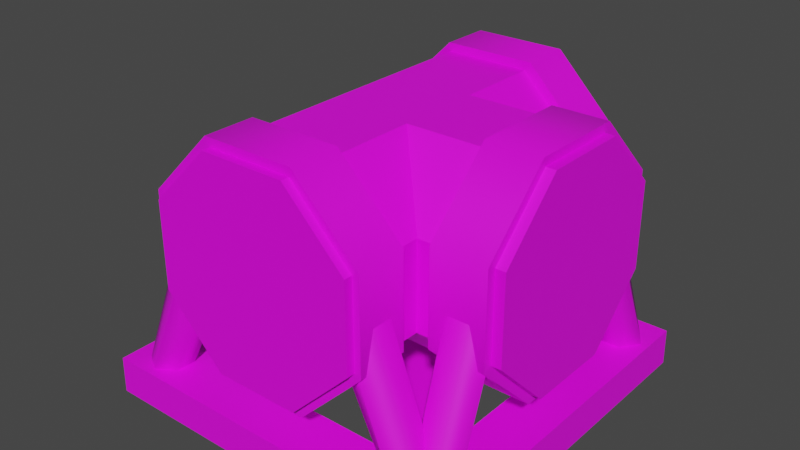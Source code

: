 # Source: PipeTIntersection.IronTeeth.Model.blend  (saved by Blender 3.6.13; exported with 4.5.12 LTS)
import bpy
from mathutils import Matrix  # noqa: F401  (used for matrix-valued properties, if any)

bpy.ops.wm.read_factory_settings(use_empty=True)
scene = bpy.context.scene
scene.name = 'Scene'

# ---- collections
col_pipetintersection_ironteeth = bpy.data.collections.new('PipeTIntersection.IronTeeth'); scene.collection.children.link(col_pipetintersection_ironteeth)

# ---- images (referenced by path relative to the original .blend; pixels are not part of the script)
import os
ASSET_DIR = os.environ.get("B2B_ASSET_DIR", "")  # directory of the original .blend (textures are referenced by path, not embedded)
HERE = os.path.dirname(os.path.abspath(__file__))  # packed textures are extracted next to this script under _unpacked/

def load_image(name, relpath, width, height, colorspace="sRGB"):
    """Load a texture the original file referenced (path relative to the .blend, or extracted next to this script)."""
    p = next((c for c in (os.path.join(HERE, relpath), os.path.join(ASSET_DIR, relpath)) if relpath and os.path.exists(c)), "")
    if p:
        img = bpy.data.images.load(p, check_existing=True)
        img.name = name
    else:  # same state as the original file: an image datablock whose file is absent (Cycles renders it pink)
        img = bpy.data.images.new(name, width, height)
        img.source = "FILE"
        img.filepath = "//" + (relpath or name)
    img.colorspace_settings.name = colorspace
    return img
img_basewood_1k_d_brown_png_001 = load_image('BaseWood_1K_D_Brown.png.001', 'BaseWood_1K_D_Brown.png', 1024, 1024, 'sRGB')
img_basemetal_d2_png_002 = load_image('BaseMetal_D2.png.002', 'BaseMetal_D2.png', 1024, 1024, 'sRGB')
img_basemetal_d2_png_004 = load_image('BaseMetal_D2.png.004', 'BaseMetal_D2.png', 1024, 1024, 'Non-Color')
img_windowsatlas_2_d_png = load_image('WindowsAtlas_2_D.png', 'WindowsAtlas_2_D.png', 1024, 1024, 'sRGB')
img_windowsatlas_2_d_png_002 = load_image('WindowsAtlas_2_D.png.002', 'WindowsAtlas_2_D.png', 1024, 1024, 'Non-Color')

# ---- materials (node trees are filled in below, after node groups)
mat_basewood_darkbrown_ironteeth = bpy.data.materials.new('BaseWood_DarkBrown.IronTeeth')
mat_basewood_darkbrown_ironteeth.use_transparent_shadow = False
mat_basewood_darkbrown_ironteeth.diffuse_color = (0.3686, 0.1647, 0.0, 1.0)
mat_basewood_darkbrown_ironteeth.roughness = 0.5528
mat_basemetal_ironteeth = bpy.data.materials.new('BaseMetal.IronTeeth')
mat_basemetal_ironteeth.surface_render_method = 'BLENDED'
mat_basemetal_ironteeth.blend_method = 'BLEND'
mat_basemetal_ironteeth.use_transparency_overlap = False
mat_basemetal_ironteeth.show_transparent_back = False
mat_basemetal_ironteeth.use_transparent_shadow = False
mat_basemetal_ironteeth.roughness = 0.5
mat_windowsatlas_ironteeth = bpy.data.materials.new('WindowsAtlas.IronTeeth')
mat_windowsatlas_ironteeth.surface_render_method = 'BLENDED'
mat_windowsatlas_ironteeth.blend_method = 'BLEND'
mat_windowsatlas_ironteeth.use_transparency_overlap = False
mat_windowsatlas_ironteeth.show_transparent_back = False
mat_windowsatlas_ironteeth.use_transparent_shadow = False
mat_windowsatlas_ironteeth.roughness = 0.5

# ---- material node trees
mat_basewood_darkbrown_ironteeth.use_nodes = True; mat_basewood_darkbrown_ironteeth.node_tree.nodes.clear()
_N = mat_basewood_darkbrown_ironteeth.node_tree.nodes; _L = mat_basewood_darkbrown_ironteeth.node_tree.links
n0 = _N.new('ShaderNodeBsdfPrincipled'); n0.name = 'Principled BSDF'; n0.location = (10, 300)
n0.distribution = 'GGX'
n0.subsurface_method = 'RANDOM_WALK_SKIN'
n0.inputs[2].default_value = 0.5528
n0.inputs[3].default_value = 1.45
n0.inputs[27].default_value = (0.0, 0.0, 0.0, 1.0)
n0.inputs[28].default_value = 1.0
n1 = _N.new('ShaderNodeOutputMaterial'); n1.name = 'Material Output'; n1.location = (300, 300)
n2 = _N.new('ShaderNodeNormalMap'); n2.name = 'Normal Map'; n2.location = (-300, -300)
n2.label = 'Normal/Map'
n3 = _N.new('ShaderNodeTexImage'); n3.name = 'Image Texture'; n3.location = (-280, 280)
n3.image = img_basewood_1k_d_brown_png_001
_L.new(n0.outputs[0], n1.inputs[0])
_L.new(n2.outputs[0], n0.inputs[5])
_L.new(n3.outputs[0], n0.inputs[0])
n1.is_active_output = True
mat_basemetal_ironteeth.use_nodes = True; mat_basemetal_ironteeth.node_tree.nodes.clear()
_N = mat_basemetal_ironteeth.node_tree.nodes; _L = mat_basemetal_ironteeth.node_tree.links
n0 = _N.new('ShaderNodeBsdfPrincipled'); n0.name = 'Principled BSDF'; n0.location = (10, 300)
n0.distribution = 'GGX'
n0.subsurface_method = 'RANDOM_WALK_SKIN'
n0.inputs[3].default_value = 1.45
n0.inputs[27].default_value = (0.0, 0.0, 0.0, 1.0)
n0.inputs[28].default_value = 1.0
n1 = _N.new('ShaderNodeOutputMaterial'); n1.name = 'Material Output'; n1.location = (300, 300)
n2 = _N.new('ShaderNodeNormalMap'); n2.name = 'Normal Map'; n2.location = (-300, -300)
n2.label = 'Normal/Map'
n2.inputs[0].default_value = 0.0
n3 = _N.new('ShaderNodeTexImage'); n3.name = 'Image Texture'; n3.location = (-300, 600)
n3.image = img_basemetal_d2_png_002
n4 = _N.new('ShaderNodeTexImage'); n4.name = 'Image Texture.001'; n4.location = (-300, 0)
n4.image = img_basemetal_d2_png_004
_L.new(n0.outputs[0], n1.inputs[0])
_L.new(n2.outputs[0], n0.inputs[5])
_L.new(n4.outputs[1], n0.inputs[4])
_L.new(n3.outputs[0], n0.inputs[0])
n1.is_active_output = True
mat_windowsatlas_ironteeth.use_nodes = True; mat_windowsatlas_ironteeth.node_tree.nodes.clear()
_N = mat_windowsatlas_ironteeth.node_tree.nodes; _L = mat_windowsatlas_ironteeth.node_tree.links
n0 = _N.new('ShaderNodeBsdfPrincipled'); n0.name = 'Principled BSDF'; n0.location = (10, 300)
n0.distribution = 'GGX'
n0.subsurface_method = 'RANDOM_WALK_SKIN'
n0.inputs[3].default_value = 1.45
n0.inputs[27].default_value = (0.0, 0.0, 0.0, 1.0)
n0.inputs[28].default_value = 1.0
n1 = _N.new('ShaderNodeOutputMaterial'); n1.name = 'Material Output'; n1.location = (300, 300)
n2 = _N.new('ShaderNodeNormalMap'); n2.name = 'Normal Map'; n2.location = (-300, -300)
n2.label = 'Normal/Map'
n2.inputs[0].default_value = 0.0
n3 = _N.new('ShaderNodeTexImage'); n3.name = 'Image Texture'; n3.location = (-300, 600)
n3.image = img_windowsatlas_2_d_png
n4 = _N.new('ShaderNodeTexImage'); n4.name = 'Image Texture.001'; n4.location = (-300, 0)
n4.image = img_windowsatlas_2_d_png_002
_L.new(n0.outputs[0], n1.inputs[0])
_L.new(n2.outputs[0], n0.inputs[5])
_L.new(n4.outputs[1], n0.inputs[4])
_L.new(n3.outputs[0], n0.inputs[0])
n1.is_active_output = True

# ---- world
world_world = bpy.data.worlds.new('World'); scene.world = world_world
world_world.use_nodes = True; world_world.node_tree.nodes.clear()
_N = world_world.node_tree.nodes; _L = world_world.node_tree.links
n0 = _N.new('ShaderNodeOutputWorld'); n0.name = 'World Output'; n0.location = (300, 300)
n1 = _N.new('ShaderNodeBackground'); n1.name = 'Background'; n1.location = (10, 300)
n1.inputs[0].default_value = (0.05088, 0.05088, 0.05088, 1.0)
_L.new(n1.outputs[0], n0.inputs[0])
n0.is_active_output = True
world_world.color = (0.05088, 0.05088, 0.05088)
world_world.use_sun_shadow = False
world_world.sun_shadow_jitter_overblur = 0.0

# ---- meshes
me_scene_001 = bpy.data.meshes.new('Scene.001')
me_scene_001.from_pydata([(-2.229, 62.39, 80.43), (-2.229, 37.55, 80.43), (-15.77, 37.56, 80.43), (-15.77, 62.39, 80.43), (-15.77, 79.95, 62.87), (-2.228, 79.95, 62.87), (-2.229, 79.95, 38.04), (-15.77, 79.95, 38.04), (-2.229, 62.39, 20.48), (-15.77, 62.39, 20.48), (-2.229, 37.56, 20.48), (-15.77, 37.56, 20.48), (-15.77, 20.0, 62.87), (-2.229, 19.99, 62.87), (-2.229, 20.0, 38.03), (-15.77, 20.0, 38.04), (-6.288, 34.31, 72.69), (-11.71, 34.31, 72.69), (-10.73, 6.073, 86.69), (-5.269, 6.073, 86.69), (-3.008, 42.6, 76.38), (-2.007, 7.006, 91.14), (-6.279, 53.22, 78.34), (-5.256, 7.154, 96.05), (-11.72, 53.22, 78.34), (-10.74, 7.154, 96.05), (-14.99, 42.6, 76.38), (-13.99, 7.006, 91.14), (-11.71, 34.31, 28.22), (-6.288, 34.31, 28.22), (-5.269, 6.073, 13.31), (-10.73, 6.073, 13.31), (-14.99, 42.6, 24.53), (-13.99, 7.006, 8.863), (-11.72, 53.22, 22.57), (-10.74, 7.154, 3.954), (-6.279, 53.22, 22.57), (-5.256, 7.154, 3.954), (-3.008, 42.6, 24.53), (-2.007, 7.006, 8.863), (-19.98, 62.39, 2.635), (-19.98, 37.55, 2.635), (-19.98, 37.56, 17.26), (-19.98, 62.39, 17.26), (-37.86, 79.95, 17.26), (-37.85, 79.95, 2.635), (-63.14, 79.95, 2.635), (-63.14, 79.95, 17.26), (-81.02, 62.39, 2.635), (-81.02, 62.39, 17.26), (-81.02, 37.56, 2.635), (-81.02, 37.56, 17.26), (-37.86, 20.0, 17.26), (-37.86, 19.99, 2.635), (-63.14, 20.0, 2.635), (-63.14, 20.0, 17.26), (-97.77, 62.39, 19.57), (-97.77, 37.55, 19.57), (-84.23, 37.56, 19.57), (-84.23, 62.39, 19.57), (-84.23, 79.95, 37.13), (-97.77, 79.95, 37.13), (-97.77, 79.95, 61.96), (-84.23, 79.95, 61.96), (-97.77, 62.39, 79.52), (-84.23, 62.39, 79.52), (-97.77, 37.56, 79.52), (-84.23, 37.56, 79.52), (-84.23, 20.0, 37.13), (-97.77, 19.99, 37.13), (-97.77, 20.0, 61.97), (-84.23, 20.0, 61.96), (-27.86, 34.31, 7.019), (-27.86, 34.31, 12.88), (-13.31, 6.073, 10.73), (-13.31, 6.073, 5.269), (-24.11, 42.6, 3.476), (-8.861, 7.006, 2.007), (-22.11, 53.22, 7.009), (-3.952, 7.154, 5.256), (-22.11, 53.22, 12.89), (-3.952, 7.154, 10.74), (-24.11, 42.6, 16.42), (-8.861, 7.006, 13.99), (-73.13, 34.31, 12.88), (-73.13, 34.31, 7.019), (-86.69, 6.073, 5.269), (-86.69, 6.073, 10.73), (-76.89, 42.6, 16.42), (-91.14, 7.006, 13.99), (-78.88, 53.22, 12.89), (-96.05, 7.154, 10.74), (-78.88, 53.22, 7.009), (-96.05, 7.154, 5.256), (-76.89, 42.6, 3.476), (-91.14, 7.006, 2.007), (-93.71, 34.31, 27.31), (-88.29, 34.31, 27.31), (-89.27, 6.073, 13.31), (-94.73, 6.073, 13.31), (-96.99, 42.6, 23.62), (-97.99, 7.006, 8.861), (-93.72, 53.22, 21.66), (-94.74, 7.154, 3.952), (-88.28, 53.22, 21.66), (-89.26, 7.154, 3.952), (-85.01, 42.6, 23.62), (-86.01, 7.006, 8.861), (-88.29, 34.31, 71.78), (-93.71, 34.31, 71.78), (-94.73, 6.073, 86.69), (-89.27, 6.073, 86.69), (-85.01, 42.6, 75.47), (-86.01, 7.006, 91.14), (-88.28, 53.22, 77.43), (-89.26, 7.154, 96.05), (-93.72, 53.22, 77.43), (-94.74, 7.154, 96.05), (-96.99, 42.6, 75.47), (-97.99, 7.006, 91.14), (-99.9, 10.0, 0.1003), (-85.0, 10.0, 15.0), (-85.0, 10.0, 85.0), (-99.9, 10.0, 99.9), (-100.0, -0.002492, 0.0), (-100.0, -0.002507, 100.0), (-15.0, 10.0, 15.0), (-15.1, -0.002494, 15.1), (-84.9, -0.002494, 15.1), (-0.1003, 10.0, 0.1003), (7.629e-06, -0.002492, 7.629e-06), (-15.0, 10.0, 85.0), (-15.1, -0.002505, 84.9), (-0.1003, 10.0, 99.9), (0.0, -0.002507, 100.0), (-84.9, -0.002505, 84.9), (-31.14, 10.0, 15.0), (-86.0, 10.0, 68.85), (-85.99, 0.1257, 64.72), (-35.44, 0.1257, 14.99), (-84.92, 0.1257, 87.27), (-12.65, 0.1257, 15.13)], [], [(0, 2, 1), (3, 2, 0), (3, 0, 4), (4, 0, 5), (6, 4, 5), (7, 4, 6), (8, 7, 6), (9, 7, 8), (10, 9, 8), (11, 9, 10), (2, 12, 1), (1, 12, 13), (12, 14, 13), (15, 14, 12), (15, 10, 14), (11, 10, 15), (16, 18, 17), (19, 18, 16), (20, 19, 16), (21, 19, 20), (20, 22, 21), (21, 22, 23), (24, 23, 22), (25, 23, 24), (26, 25, 24), (27, 25, 26), (26, 18, 27), (17, 18, 26), (28, 30, 29), (31, 30, 28), (32, 31, 28), (33, 31, 32), (32, 34, 33), (33, 34, 35), (36, 35, 34), (37, 35, 36), (38, 37, 36), (39, 37, 38), (38, 30, 39), (29, 30, 38), (2, 15, 12), (4, 15, 2), (4, 2, 3), (15, 4, 7), (15, 7, 9), (15, 9, 11), (1, 5, 0), (14, 5, 1), (14, 1, 13), (5, 14, 8), (5, 8, 6), (8, 14, 10), (40, 42, 41), (43, 42, 40), (43, 40, 44), (44, 40, 45), (46, 44, 45), (47, 44, 46), (48, 47, 46), (49, 47, 48), (50, 49, 48), (51, 49, 50), (42, 52, 41), (41, 52, 53), (52, 54, 53), (55, 54, 52), (55, 50, 54), (51, 50, 55), (56, 58, 57), (59, 58, 56), (59, 56, 60), (60, 56, 61), (62, 60, 61), (63, 60, 62), (64, 63, 62), (65, 63, 64), (66, 65, 64), (67, 65, 66), (58, 68, 57), (57, 68, 69), (68, 70, 69), (71, 70, 68), (71, 66, 70), (67, 66, 71), (72, 74, 73), (75, 74, 72), (76, 75, 72), (77, 75, 76), (76, 78, 77), (77, 78, 79), (80, 79, 78), (81, 79, 80), (82, 81, 80), (83, 81, 82), (82, 74, 83), (73, 74, 82), (84, 86, 85), (87, 86, 84), (88, 87, 84), (89, 87, 88), (88, 90, 89), (89, 90, 91), (92, 91, 90), (93, 91, 92), (94, 93, 92), (95, 93, 94), (94, 86, 95), (85, 86, 94), (96, 98, 97), (99, 98, 96), (100, 99, 96), (101, 99, 100), (100, 102, 101), (101, 102, 103), (104, 103, 102), (105, 103, 104), (106, 105, 104), (107, 105, 106), (106, 98, 107), (97, 98, 106), (108, 110, 109), (111, 110, 108), (112, 111, 108), (113, 111, 112), (112, 114, 113), (113, 114, 115), (116, 115, 114), (117, 115, 116), (118, 117, 116), (119, 117, 118), (118, 110, 119), (109, 110, 118), (120, 122, 121), (123, 122, 120), (124, 123, 120), (125, 123, 124), (121, 127, 126), (128, 127, 121), (129, 121, 126), (120, 121, 129), (130, 120, 129), (124, 120, 130), (126, 132, 131), (127, 132, 126), (133, 126, 131), (129, 126, 133), (134, 129, 133), (130, 129, 134), (131, 135, 122), (132, 135, 131), (123, 131, 122), (133, 131, 123), (125, 133, 123), (134, 133, 125), (122, 128, 121), (135, 128, 122), (130, 132, 127), (134, 132, 130), (124, 127, 128), (130, 127, 124), (125, 128, 135), (124, 128, 125), (134, 135, 132), (125, 135, 134), (136, 138, 137), (139, 138, 136), (122, 136, 137), (126, 136, 122), (140, 126, 122), (141, 126, 140), (138, 141, 140), (139, 141, 138), (42, 55, 52), (44, 55, 42), (44, 42, 43), (55, 44, 47), (55, 47, 49), (55, 49, 51), (41, 45, 40), (54, 45, 41), (54, 41, 53), (45, 54, 48), (45, 48, 46), (48, 54, 50), (58, 71, 68), (60, 71, 58), (60, 58, 59), (71, 60, 63), (71, 63, 65), (71, 65, 67), (57, 61, 56), (70, 61, 57), (70, 57, 69), (61, 70, 64), (61, 64, 62), (64, 70, 66)])
me_scene_001.polygons.foreach_set('use_smooth', [True] * 196)
_k = set([(0, 1), (0, 5), (1, 13), (2, 3), (2, 12), (3, 4), (4, 7), (5, 6), (6, 8), (7, 9), (8, 10), (9, 11), (10, 14), (11, 15), (12, 15), (13, 14), (40, 41), (40, 45), (41, 53), (42, 43), (42, 52), (43, 44), (44, 47), (45, 46), (46, 48), (47, 49), (48, 50), (49, 51), (50, 54), (51, 55), (52, 55), (53, 54), (56, 57), (56, 61), (57, 69), (58, 59), (58, 68), (59, 60), (60, 63), (61, 62), (62, 64), (63, 65), (64, 66), (65, 67), (66, 70), (67, 71), (68, 71), (69, 70), (120, 123), (120, 124), (120, 129), (121, 122), (121, 126), (121, 128), (122, 126), (122, 131), (122, 135), (122, 136), (123, 125), (123, 133), (124, 125), (124, 130), (125, 134), (126, 127), (126, 131), (126, 140), (127, 128), (127, 132), (128, 135), (129, 130), (129, 133), (130, 134), (131, 132), (132, 135), (133, 134), (136, 137), (138, 139), (138, 141), (140, 141)])
me_scene_001.attributes.new('sharp_edge', 'BOOLEAN', 'EDGE').data.foreach_set('value', [ (min(e.vertices), max(e.vertices)) in _k for e in me_scene_001.edges])
_uv = me_scene_001.uv_layers.new(name='UVSet0')
_uv.uv.foreach_set('vector', [0.9374, 0.3002, 0.8753, 0.2502, 0.9374, 0.2502, 0.8753, 0.3002, 0.8753, 0.2502, 0.9374, 0.3002, 0.8753, 0.3002, 0.9374, 0.3002, 0.8753, 0.3501, 0.8753, 0.3501, 0.9374, 0.3002, 0.9374, 0.3501, 0.9374, 0.4, 0.8753, 0.3501, 0.9374, 0.3501, 0.8753, 0.4, 0.8753, 0.3501, 0.9374, 0.4, 0.9374, 0.45, 0.8753, 0.4, 0.9374, 0.4, 0.8753, 0.45, 0.8753, 0.4, 0.9374, 0.45, 0.9374, 0.4999, 0.8753, 0.45, 0.9374, 0.45, 0.8753, 0.4999, 0.8753, 0.45, 0.9374, 0.4999, 0.9377, 0.9993, 0.9377, 0.9582, 0.9998, 0.9993, 0.9998, 0.9993, 0.9377, 0.9582, 0.9998, 0.9582, 0.9377, 0.9582, 0.9998, 0.9172, 0.9998, 0.9582, 0.9377, 0.9172, 0.9998, 0.9172, 0.9377, 0.9582, 0.9377, 0.9172, 0.9998, 0.8761, 0.9998, 0.9172, 0.9377, 0.8761, 0.9998, 0.8761, 0.9377, 0.9172, 0.4608, 1.0, 0.4993, 0.5, 0.4993, 1.0, 0.4608, 0.5, 0.4993, 0.5, 0.4608, 1.0, 0.4197, 1.0, 0.4608, 0.5, 0.4608, 1.0, 0.4197, 0.5, 0.4608, 0.5, 0.4197, 1.0, 0.4197, 1.0, 0.3748, 1.0, 0.4197, 0.5, 0.4197, 0.5, 0.3748, 1.0, 0.3748, 0.5, 0.3361, 1.0, 0.3748, 0.5, 0.3748, 1.0, 0.3361, 0.5, 0.3748, 0.5, 0.3361, 1.0, 0.2911, 1.0, 0.3361, 0.5, 0.3361, 1.0, 0.2911, 0.5, 0.3361, 0.5, 0.2911, 1.0, 0.2911, 1.0, 0.25, 0.5, 0.2911, 0.5, 0.25, 1.0, 0.25, 0.5, 0.2911, 1.0, 0.2115, 1.0, 0.25, 0.5, 0.25, 1.0, 0.2115, 0.5, 0.25, 0.5, 0.2115, 1.0, 0.1705, 1.0, 0.2115, 0.5, 0.2115, 1.0, 0.1705, 0.5, 0.2115, 0.5, 0.1705, 1.0, 0.1705, 1.0, 0.1255, 1.0, 0.1705, 0.5, 0.1705, 0.5, 0.1255, 1.0, 0.1255, 0.5, 0.08681, 1.0, 0.1255, 0.5, 0.1255, 1.0, 0.08681, 0.5, 0.1255, 0.5, 0.08681, 1.0, 0.04182, 1.0, 0.08681, 0.5, 0.08681, 1.0, 0.04182, 0.5, 0.08681, 0.5, 0.04182, 1.0, 0.04182, 1.0, 0.0007531, 0.5, 0.04182, 0.5, 0.0007531, 1.0, 0.0007531, 0.5, 0.04182, 1.0, 0.5364, 0.25, 0.4999, 0.1616, 0.4999, 0.2134, 0.6249, 0.2134, 0.4999, 0.1616, 0.5364, 0.25, 0.6249, 0.2134, 0.5364, 0.25, 0.5885, 0.25, 0.4999, 0.1616, 0.6249, 0.2134, 0.6249, 0.1616, 0.4999, 0.1616, 0.6249, 0.1616, 0.5885, 0.125, 0.4999, 0.1616, 0.5885, 0.125, 0.5364, 0.125, 0.5885, 0.125, 0.4999, 0.1616, 0.5364, 0.125, 0.6249, 0.2134, 0.4999, 0.1616, 0.5885, 0.125, 0.6249, 0.2134, 0.5885, 0.125, 0.6249, 0.1616, 0.4999, 0.1616, 0.6249, 0.2134, 0.5364, 0.25, 0.4999, 0.1616, 0.5364, 0.25, 0.4999, 0.2134, 0.5364, 0.25, 0.6249, 0.2134, 0.5885, 0.25, 0.8124, 0.3002, 0.7503, 0.2502, 0.8124, 0.2502, 0.7503, 0.3002, 0.7503, 0.2502, 0.8124, 0.3002, 0.7503, 0.3002, 0.8124, 0.3002, 0.7503, 0.3501, 0.7503, 0.3501, 0.8124, 0.3002, 0.8124, 0.3501, 0.8124, 0.4, 0.7503, 0.3501, 0.8124, 0.3501, 0.7503, 0.4, 0.7503, 0.3501, 0.8124, 0.4, 0.8124, 0.45, 0.7503, 0.4, 0.8124, 0.4, 0.7503, 0.45, 0.7503, 0.4, 0.8124, 0.45, 0.8124, 0.4999, 0.7503, 0.45, 0.8124, 0.45, 0.7503, 0.4999, 0.7503, 0.45, 0.8124, 0.4999, 0.8127, 0.9993, 0.8127, 0.9582, 0.8748, 0.9993, 0.8748, 0.9993, 0.8127, 0.9582, 0.8748, 0.9582, 0.8127, 0.9582, 0.8748, 0.9172, 0.8748, 0.9582, 0.8127, 0.9172, 0.8748, 0.9172, 0.8127, 0.9582, 0.8127, 0.9172, 0.8748, 0.8761, 0.8748, 0.9172, 0.8127, 0.8761, 0.8748, 0.8761, 0.8127, 0.9172, 0.9374, 0.3002, 0.8753, 0.2502, 0.9374, 0.2502, 0.8753, 0.3002, 0.8753, 0.2502, 0.9374, 0.3002, 0.8753, 0.3002, 0.9374, 0.3002, 0.8753, 0.3501, 0.8753, 0.3501, 0.9374, 0.3002, 0.9374, 0.3501, 0.9374, 0.4, 0.8753, 0.3501, 0.9374, 0.3501, 0.8753, 0.4, 0.8753, 0.3501, 0.9374, 0.4, 0.9374, 0.45, 0.8753, 0.4, 0.9374, 0.4, 0.8753, 0.45, 0.8753, 0.4, 0.9374, 0.45, 0.9374, 0.4999, 0.8753, 0.45, 0.9374, 0.45, 0.8753, 0.4999, 0.8753, 0.45, 0.9374, 0.4999, 0.9377, 0.9993, 0.9377, 0.9582, 0.9998, 0.9993, 0.9998, 0.9993, 0.9377, 0.9582, 0.9998, 0.9582, 0.9377, 0.9582, 0.9998, 0.9172, 0.9998, 0.9582, 0.9377, 0.9172, 0.9998, 0.9172, 0.9377, 0.9582, 0.9377, 0.9172, 0.9998, 0.8761, 0.9998, 0.9172, 0.9377, 0.8761, 0.9998, 0.8761, 0.9377, 0.9172, 0.4608, 1.0, 0.4993, 0.5, 0.4993, 1.0, 0.4608, 0.5, 0.4993, 0.5, 0.4608, 1.0, 0.4197, 1.0, 0.4608, 0.5, 0.4608, 1.0, 0.4197, 0.5, 0.4608, 0.5, 0.4197, 1.0, 0.4197, 1.0, 0.3748, 1.0, 0.4197, 0.5, 0.4197, 0.5, 0.3748, 1.0, 0.3748, 0.5, 0.3361, 1.0, 0.3748, 0.5, 0.3748, 1.0, 0.3361, 0.5, 0.3748, 0.5, 0.3361, 1.0, 0.2911, 1.0, 0.3361, 0.5, 0.3361, 1.0, 0.2911, 0.5, 0.3361, 0.5, 0.2911, 1.0, 0.2911, 1.0, 0.25, 0.5, 0.2911, 0.5, 0.25, 1.0, 0.25, 0.5, 0.2911, 1.0, 0.2115, 1.0, 0.25, 0.5, 0.25, 1.0, 0.2115, 0.5, 0.25, 0.5, 0.2115, 1.0, 0.1705, 1.0, 0.2115, 0.5, 0.2115, 1.0, 0.1705, 0.5, 0.2115, 0.5, 0.1705, 1.0, 0.1705, 1.0, 0.1255, 1.0, 0.1705, 0.5, 0.1705, 0.5, 0.1255, 1.0, 0.1255, 0.5, 0.08681, 1.0, 0.1255, 0.5, 0.1255, 1.0, 0.08681, 0.5, 0.1255, 0.5, 0.08681, 1.0, 0.04182, 1.0, 0.08681, 0.5, 0.08681, 1.0, 0.04182, 0.5, 0.08681, 0.5, 0.04182, 1.0, 0.04182, 1.0, 0.0007531, 0.5, 0.04182, 0.5, 0.0007531, 1.0, 0.0007531, 0.5, 0.04182, 1.0, 0.4608, 1.0, 0.4993, 0.5, 0.4993, 1.0, 0.4608, 0.5, 0.4993, 0.5, 0.4608, 1.0, 0.4197, 1.0, 0.4608, 0.5, 0.4608, 1.0, 0.4197, 0.5, 0.4608, 0.5, 0.4197, 1.0, 0.4197, 1.0, 0.3748, 1.0, 0.4197, 0.5, 0.4197, 0.5, 0.3748, 1.0, 0.3748, 0.5, 0.3361, 1.0, 0.3748, 0.5, 0.3748, 1.0, 0.3361, 0.5, 0.3748, 0.5, 0.3361, 1.0, 0.2911, 1.0, 0.3361, 0.5, 0.3361, 1.0, 0.2911, 0.5, 0.3361, 0.5, 0.2911, 1.0, 0.2911, 1.0, 0.25, 0.5, 0.2911, 0.5, 0.25, 1.0, 0.25, 0.5, 0.2911, 1.0, 0.2115, 1.0, 0.25, 0.5, 0.25, 1.0, 0.2115, 0.5, 0.25, 0.5, 0.2115, 1.0, 0.1705, 1.0, 0.2115, 0.5, 0.2115, 1.0, 0.1705, 0.5, 0.2115, 0.5, 0.1705, 1.0, 0.1705, 1.0, 0.1255, 1.0, 0.1705, 0.5, 0.1705, 0.5, 0.1255, 1.0, 0.1255, 0.5, 0.08681, 1.0, 0.1255, 0.5, 0.1255, 1.0, 0.08681, 0.5, 0.1255, 0.5, 0.08681, 1.0, 0.04182, 1.0, 0.08681, 0.5, 0.08681, 1.0, 0.04182, 0.5, 0.08681, 0.5, 0.04182, 1.0, 0.04182, 1.0, 0.0007531, 0.5, 0.04182, 0.5, 0.0007531, 1.0, 0.0007531, 0.5, 0.04182, 1.0, 0.9379, 0.4986, 0.9993, 0.2507, 0.9993, 0.4986, 0.9379, 0.2507, 0.9993, 0.2507, 0.9379, 0.4986, 0.9379, 0.4986, 0.9993, 0.2507, 0.9993, 0.4986, 0.9379, 0.2507, 0.9993, 0.2507, 0.9379, 0.4986, 0.8131, 0.2507, 0.7503, 0.4986, 0.8131, 0.4986, 0.7503, 0.2507, 0.7503, 0.4986, 0.8131, 0.2507, 0.7503, 0.4986, 0.8131, 0.2507, 0.8131, 0.4986, 0.7503, 0.2507, 0.8131, 0.2507, 0.7503, 0.4986, 0.7503, 0.4986, 0.8131, 0.2507, 0.8131, 0.4986, 0.7503, 0.2507, 0.8131, 0.2507, 0.7503, 0.4986, 0.8755, 0.2507, 0.8131, 0.4986, 0.8755, 0.4986, 0.8131, 0.2507, 0.8131, 0.4986, 0.8755, 0.2507, 0.8131, 0.4986, 0.8755, 0.2507, 0.8755, 0.4986, 0.8131, 0.2507, 0.8755, 0.2507, 0.8131, 0.4986, 0.8131, 0.4986, 0.8755, 0.2507, 0.8755, 0.4986, 0.8131, 0.2507, 0.8755, 0.2507, 0.8131, 0.4986, 0.9379, 0.2507, 0.8755, 0.4986, 0.9379, 0.4986, 0.8755, 0.2507, 0.8755, 0.4986, 0.9379, 0.2507, 0.8755, 0.4986, 0.9379, 0.2507, 0.9379, 0.4986, 0.8755, 0.2507, 0.9379, 0.2507, 0.8755, 0.4986, 0.8755, 0.4986, 0.9379, 0.2507, 0.9379, 0.4986, 0.8755, 0.2507, 0.9379, 0.2507, 0.8755, 0.4986, 0.9993, 0.2507, 0.9379, 0.4986, 0.9993, 0.4986, 0.9379, 0.2507, 0.9379, 0.4986, 0.9993, 0.2507, 0.9379, 0.4986, 0.9993, 0.2507, 0.9993, 0.4986, 0.9379, 0.2507, 0.9993, 0.2507, 0.9379, 0.4986, 0.7503, 0.4986, 0.8131, 0.2507, 0.8131, 0.4986, 0.7503, 0.2507, 0.8131, 0.2507, 0.7503, 0.4986, 0.8131, 0.4986, 0.8755, 0.2507, 0.8755, 0.4986, 0.8131, 0.2507, 0.8755, 0.2507, 0.8131, 0.4986, 0.8755, 0.4986, 0.9379, 0.2507, 0.9379, 0.4986, 0.8755, 0.2507, 0.9379, 0.2507, 0.8755, 0.4986, 0.875, 0.5, 0.8127, 0.2503, 0.875, 0.2503, 0.8127, 0.5, 0.8127, 0.2503, 0.875, 0.5, 0.9375, 0.2503, 0.875, 0.5, 0.875, 0.2503, 0.9375, 0.5, 0.875, 0.5, 0.9375, 0.2503, 1.0, 0.2503, 0.9375, 0.5, 0.9375, 0.2503, 1.0, 0.5, 0.9375, 0.5, 1.0, 0.2503, 0.75, 0.2503, 0.8127, 0.5, 0.8127, 0.2503, 0.75, 0.5, 0.8127, 0.5, 0.75, 0.2503, 0.5364, 0.25, 0.4999, 0.1616, 0.4999, 0.2134, 0.6249, 0.2134, 0.4999, 0.1616, 0.5364, 0.25, 0.6249, 0.2134, 0.5364, 0.25, 0.5885, 0.25, 0.4999, 0.1616, 0.6249, 0.2134, 0.6249, 0.1616, 0.4999, 0.1616, 0.6249, 0.1616, 0.5885, 0.125, 0.4999, 0.1616, 0.5885, 0.125, 0.5364, 0.125, 0.5885, 0.125, 0.4999, 0.1616, 0.5364, 0.125, 0.6249, 0.2134, 0.4999, 0.1616, 0.5885, 0.125, 0.6249, 0.2134, 0.5885, 0.125, 0.6249, 0.1616, 0.4999, 0.1616, 0.6249, 0.2134, 0.5364, 0.25, 0.4999, 0.1616, 0.5364, 0.25, 0.4999, 0.2134, 0.5364, 0.25, 0.6249, 0.2134, 0.5885, 0.25, 0.5364, 0.25, 0.4999, 0.1616, 0.4999, 0.2134, 0.6249, 0.2134, 0.4999, 0.1616, 0.5364, 0.25, 0.6249, 0.2134, 0.5364, 0.25, 0.5885, 0.25, 0.4999, 0.1616, 0.6249, 0.2134, 0.6249, 0.1616, 0.4999, 0.1616, 0.6249, 0.1616, 0.5885, 0.125, 0.4999, 0.1616, 0.5885, 0.125, 0.5364, 0.125, 0.5885, 0.125, 0.4999, 0.1616, 0.5364, 0.125, 0.6249, 0.2134, 0.4999, 0.1616, 0.5885, 0.125, 0.6249, 0.2134, 0.5885, 0.125, 0.6249, 0.1616, 0.4999, 0.1616, 0.6249, 0.2134, 0.5364, 0.25, 0.4999, 0.1616, 0.5364, 0.25, 0.4999, 0.2134, 0.5364, 0.25, 0.6249, 0.2134, 0.5885, 0.25])
_ca = me_scene_001.color_attributes.new('VertexColors', 'BYTE_COLOR', 'CORNER')
_ca.data.foreach_set('color', [1.0, 1.0, 1.0, 1.0, 1.0, 1.0, 1.0, 1.0, 1.0, 1.0, 1.0, 1.0, 1.0, 1.0, 1.0, 1.0, 1.0, 1.0, 1.0, 1.0, 1.0, 1.0, 1.0, 1.0, 1.0, 1.0, 1.0, 1.0, 1.0, 1.0, 1.0, 1.0, 1.0, 1.0, 1.0, 1.0, 1.0, 1.0, 1.0, 1.0, 1.0, 1.0, 1.0, 1.0, 1.0, 1.0, 1.0, 1.0, 1.0, 1.0, 1.0, 1.0, 1.0, 1.0, 1.0, 1.0, 1.0, 1.0, 1.0, 1.0, 1.0, 1.0, 1.0, 1.0, 1.0, 1.0, 1.0, 1.0, 1.0, 1.0, 1.0, 1.0, 1.0, 1.0, 1.0, 1.0, 1.0, 1.0, 1.0, 1.0, 1.0, 1.0, 1.0, 1.0, 1.0, 1.0, 1.0, 1.0, 1.0, 1.0, 1.0, 1.0, 1.0, 1.0, 1.0, 1.0, 1.0, 1.0, 1.0, 1.0, 1.0, 1.0, 1.0, 1.0, 1.0, 1.0, 1.0, 1.0, 1.0, 1.0, 1.0, 1.0, 1.0, 1.0, 1.0, 1.0, 1.0, 1.0, 1.0, 1.0, 1.0, 1.0, 1.0, 1.0, 1.0, 1.0, 1.0, 1.0, 1.0, 1.0, 1.0, 1.0, 1.0, 1.0, 1.0, 1.0, 1.0, 1.0, 1.0, 1.0, 1.0, 1.0, 1.0, 1.0, 1.0, 1.0, 1.0, 1.0, 1.0, 1.0, 1.0, 1.0, 1.0, 1.0, 1.0, 1.0, 1.0, 1.0, 1.0, 1.0, 1.0, 1.0, 1.0, 1.0, 1.0, 1.0, 1.0, 1.0, 1.0, 1.0, 1.0, 1.0, 1.0, 1.0, 1.0, 1.0, 1.0, 1.0, 1.0, 1.0, 1.0, 1.0, 1.0, 1.0, 1.0, 1.0, 1.0, 1.0, 1.0, 1.0, 1.0, 1.0, 1.0, 1.0, 1.0, 1.0, 0.8228, 0.8228, 0.8228, 1.0, 1.0, 1.0, 1.0, 1.0, 0.8228, 0.8228, 0.8228, 1.0, 0.8228, 0.8228, 0.8228, 1.0, 1.0, 1.0, 1.0, 1.0, 1.0, 1.0, 1.0, 1.0, 0.8228, 0.8228, 0.8228, 1.0, 1.0, 1.0, 1.0, 1.0, 0.8228, 0.8228, 0.8228, 1.0, 0.8228, 0.8228, 0.8228, 1.0, 1.0, 1.0, 1.0, 1.0, 1.0, 1.0, 1.0, 1.0, 1.0, 1.0, 1.0, 1.0, 0.8228, 0.8228, 0.8228, 1.0, 0.8228, 0.8228, 0.8228, 1.0, 1.0, 1.0, 1.0, 1.0, 0.8228, 0.8228, 0.8228, 1.0, 1.0, 1.0, 1.0, 1.0, 0.8228, 0.8228, 0.8228, 1.0, 1.0, 1.0, 1.0, 1.0, 0.8228, 0.8228, 0.8228, 1.0, 0.8228, 0.8228, 0.8228, 1.0, 1.0, 1.0, 1.0, 1.0, 1.0, 1.0, 1.0, 1.0, 0.8228, 0.8228, 0.8228, 1.0, 1.0, 1.0, 1.0, 1.0, 0.8228, 0.8228, 0.8228, 1.0, 0.8228, 0.8228, 0.8228, 1.0, 1.0, 1.0, 1.0, 1.0, 1.0, 1.0, 1.0, 1.0, 0.8228, 0.8228, 0.8228, 1.0, 0.8228, 0.8228, 0.8228, 1.0, 1.0, 1.0, 1.0, 1.0, 0.8228, 0.8228, 0.8228, 1.0, 1.0, 1.0, 1.0, 1.0, 1.0, 1.0, 1.0, 1.0, 0.8228, 0.8228, 0.8228, 1.0, 1.0, 1.0, 1.0, 1.0, 0.8228, 0.8228, 0.8228, 1.0, 0.8228, 0.8228, 0.8228, 1.0, 1.0, 1.0, 1.0, 1.0, 1.0, 1.0, 1.0, 1.0, 0.8228, 0.8228, 0.8228, 1.0, 1.0, 1.0, 1.0, 1.0, 0.8228, 0.8228, 0.8228, 1.0, 0.8228, 0.8228, 0.8228, 1.0, 1.0, 1.0, 1.0, 1.0, 1.0, 1.0, 1.0, 1.0, 1.0, 1.0, 1.0, 1.0, 0.8228, 0.8228, 0.8228, 1.0, 0.8228, 0.8228, 0.8228, 1.0, 1.0, 1.0, 1.0, 1.0, 0.8228, 0.8228, 0.8228, 1.0, 1.0, 1.0, 1.0, 1.0, 0.8228, 0.8228, 0.8228, 1.0, 1.0, 1.0, 1.0, 1.0, 0.8228, 0.8228, 0.8228, 1.0, 0.8228, 0.8228, 0.8228, 1.0, 1.0, 1.0, 1.0, 1.0, 1.0, 1.0, 1.0, 1.0, 0.8228, 0.8228, 0.8228, 1.0, 1.0, 1.0, 1.0, 1.0, 0.8228, 0.8228, 0.8228, 1.0, 0.8228, 0.8228, 0.8228, 1.0, 1.0, 1.0, 1.0, 1.0, 1.0, 1.0, 1.0, 1.0, 0.8228, 0.8228, 0.8228, 1.0, 0.8228, 0.8228, 0.8228, 1.0, 1.0, 1.0, 1.0, 1.0, 0.8228, 0.8228, 0.8228, 1.0, 1.0, 1.0, 1.0, 1.0, 1.0, 1.0, 1.0, 1.0, 1.0, 1.0, 1.0, 1.0, 1.0, 1.0, 1.0, 1.0, 1.0, 1.0, 1.0, 1.0, 1.0, 1.0, 1.0, 1.0, 1.0, 1.0, 1.0, 1.0, 1.0, 1.0, 1.0, 1.0, 1.0, 1.0, 1.0, 1.0, 1.0, 1.0, 1.0, 1.0, 1.0, 1.0, 1.0, 1.0, 1.0, 1.0, 1.0, 1.0, 1.0, 1.0, 1.0, 1.0, 1.0, 1.0, 1.0, 1.0, 1.0, 1.0, 1.0, 1.0, 1.0, 1.0, 1.0, 1.0, 1.0, 1.0, 1.0, 1.0, 1.0, 1.0, 1.0, 1.0, 1.0, 1.0, 1.0, 1.0, 1.0, 1.0, 1.0, 1.0, 1.0, 1.0, 1.0, 1.0, 1.0, 1.0, 1.0, 1.0, 1.0, 1.0, 1.0, 1.0, 1.0, 1.0, 1.0, 1.0, 1.0, 1.0, 1.0, 1.0, 1.0, 1.0, 1.0, 1.0, 1.0, 1.0, 1.0, 1.0, 1.0, 1.0, 1.0, 1.0, 1.0, 1.0, 1.0, 1.0, 1.0, 1.0, 1.0, 1.0, 1.0, 1.0, 1.0, 1.0, 1.0, 1.0, 1.0, 1.0, 1.0, 1.0, 1.0, 1.0, 1.0, 1.0, 1.0, 1.0, 1.0, 1.0, 1.0, 1.0, 1.0, 1.0, 1.0, 1.0, 1.0, 1.0, 1.0, 1.0, 1.0, 1.0, 1.0, 1.0, 1.0, 1.0, 1.0, 1.0, 1.0, 1.0, 1.0, 1.0, 1.0, 1.0, 1.0, 1.0, 1.0, 1.0, 1.0, 1.0, 1.0, 1.0, 1.0, 1.0, 1.0, 1.0, 1.0, 1.0, 1.0, 1.0, 1.0, 1.0, 1.0, 1.0, 1.0, 1.0, 1.0, 1.0, 1.0, 1.0, 1.0, 1.0, 1.0, 1.0, 1.0, 1.0, 1.0, 1.0, 1.0, 1.0, 1.0, 1.0, 1.0, 1.0, 1.0, 1.0, 1.0, 1.0, 1.0, 1.0, 1.0, 1.0, 1.0, 1.0, 1.0, 1.0, 1.0, 1.0, 1.0, 1.0, 1.0, 1.0, 1.0, 1.0, 1.0, 1.0, 1.0, 1.0, 1.0, 1.0, 1.0, 1.0, 1.0, 1.0, 1.0, 1.0, 1.0, 1.0, 1.0, 1.0, 1.0, 1.0, 1.0, 1.0, 1.0, 1.0, 1.0, 1.0, 1.0, 1.0, 1.0, 1.0, 1.0, 1.0, 1.0, 1.0, 1.0, 1.0, 1.0, 1.0, 1.0, 1.0, 1.0, 1.0, 1.0, 1.0, 1.0, 1.0, 1.0, 1.0, 1.0, 1.0, 1.0, 1.0, 1.0, 1.0, 1.0, 1.0, 1.0, 1.0, 1.0, 1.0, 1.0, 1.0, 1.0, 1.0, 1.0, 1.0, 1.0, 1.0, 1.0, 1.0, 1.0, 1.0, 1.0, 1.0, 1.0, 1.0, 1.0, 1.0, 1.0, 1.0, 1.0, 1.0, 1.0, 1.0, 1.0, 1.0, 1.0, 1.0, 1.0, 1.0, 1.0, 1.0, 1.0, 1.0, 1.0, 1.0, 1.0, 1.0, 1.0, 1.0, 1.0, 1.0, 1.0, 1.0, 1.0, 1.0, 1.0, 1.0, 1.0, 1.0, 1.0, 1.0, 1.0, 1.0, 1.0, 1.0, 1.0, 1.0, 1.0, 1.0, 1.0, 1.0, 1.0, 1.0, 1.0, 1.0, 1.0, 1.0, 1.0, 1.0, 1.0, 1.0, 1.0, 1.0, 1.0, 1.0, 1.0, 1.0, 1.0, 1.0, 1.0, 1.0, 1.0, 1.0, 1.0, 1.0, 1.0, 1.0, 1.0, 1.0, 1.0, 1.0, 1.0, 1.0, 1.0, 1.0, 1.0, 1.0, 1.0, 1.0, 1.0, 1.0, 1.0, 1.0, 1.0, 1.0, 1.0, 1.0, 1.0, 1.0, 1.0, 1.0, 1.0, 1.0, 1.0, 1.0, 1.0, 1.0, 1.0, 1.0, 1.0, 1.0, 1.0, 1.0, 1.0, 1.0, 1.0, 1.0, 1.0, 1.0, 1.0, 1.0, 1.0, 1.0, 1.0, 1.0, 1.0, 1.0, 1.0, 1.0, 1.0, 1.0, 1.0, 1.0, 1.0, 1.0, 1.0, 1.0, 1.0, 1.0, 1.0, 1.0, 1.0, 1.0, 1.0, 1.0, 1.0, 1.0, 1.0, 1.0, 1.0, 1.0, 1.0, 1.0, 1.0, 1.0, 1.0, 1.0, 1.0, 1.0, 1.0, 1.0, 1.0, 1.0, 1.0, 1.0, 1.0, 1.0, 1.0, 1.0, 1.0, 1.0, 1.0, 1.0, 1.0, 1.0, 1.0, 1.0, 1.0, 1.0, 1.0, 1.0, 1.0, 1.0, 1.0, 1.0, 1.0, 1.0, 1.0, 1.0, 1.0, 1.0, 1.0, 1.0, 1.0, 1.0, 1.0, 1.0, 1.0, 1.0, 1.0, 1.0, 1.0, 1.0, 1.0, 1.0, 1.0, 1.0, 1.0, 1.0, 1.0, 1.0, 1.0, 1.0, 1.0, 1.0, 1.0, 1.0, 1.0, 1.0, 1.0, 1.0, 1.0, 1.0, 1.0, 1.0, 1.0, 1.0, 1.0, 1.0, 1.0, 1.0, 1.0, 1.0, 1.0, 1.0, 1.0, 1.0, 1.0, 1.0, 1.0, 1.0, 1.0, 1.0, 1.0, 1.0, 0.8228, 0.8228, 0.8228, 1.0, 1.0, 1.0, 1.0, 1.0, 0.8228, 0.8228, 0.8228, 1.0, 0.8228, 0.8228, 0.8228, 1.0, 1.0, 1.0, 1.0, 1.0, 1.0, 1.0, 1.0, 1.0, 0.8228, 0.8228, 0.8228, 1.0, 1.0, 1.0, 1.0, 1.0, 0.8228, 0.8228, 0.8228, 1.0, 0.8228, 0.8228, 0.8228, 1.0, 1.0, 1.0, 1.0, 1.0, 1.0, 1.0, 1.0, 1.0, 1.0, 1.0, 1.0, 1.0, 0.8228, 0.8228, 0.8228, 1.0, 0.8228, 0.8228, 0.8228, 1.0, 1.0, 1.0, 1.0, 1.0, 0.8228, 0.8228, 0.8228, 1.0, 1.0, 1.0, 1.0, 1.0, 0.8228, 0.8228, 0.8228, 1.0, 1.0, 1.0, 1.0, 1.0, 0.8228, 0.8228, 0.8228, 1.0, 0.8228, 0.8228, 0.8228, 1.0, 1.0, 1.0, 1.0, 1.0, 1.0, 1.0, 1.0, 1.0, 0.8228, 0.8228, 0.8228, 1.0, 1.0, 1.0, 1.0, 1.0, 0.8228, 0.8228, 0.8228, 1.0, 0.8228, 0.8228, 0.8228, 1.0, 1.0, 1.0, 1.0, 1.0, 1.0, 1.0, 1.0, 1.0, 0.8228, 0.8228, 0.8228, 1.0, 0.8228, 0.8228, 0.8228, 1.0, 1.0, 1.0, 1.0, 1.0, 0.8228, 0.8228, 0.8228, 1.0, 1.0, 1.0, 1.0, 1.0, 1.0, 1.0, 1.0, 1.0, 0.8228, 0.8228, 0.8228, 1.0, 1.0, 1.0, 1.0, 1.0, 0.8228, 0.8228, 0.8228, 1.0, 0.8228, 0.8228, 0.8228, 1.0, 1.0, 1.0, 1.0, 1.0, 1.0, 1.0, 1.0, 1.0, 0.8228, 0.8228, 0.8228, 1.0, 1.0, 1.0, 1.0, 1.0, 0.8228, 0.8228, 0.8228, 1.0, 0.8228, 0.8228, 0.8228, 1.0, 1.0, 1.0, 1.0, 1.0, 1.0, 1.0, 1.0, 1.0, 1.0, 1.0, 1.0, 1.0, 0.8228, 0.8228, 0.8228, 1.0, 0.8228, 0.8228, 0.8228, 1.0, 1.0, 1.0, 1.0, 1.0, 0.8228, 0.8228, 0.8228, 1.0, 1.0, 1.0, 1.0, 1.0, 0.8228, 0.8228, 0.8228, 1.0, 1.0, 1.0, 1.0, 1.0, 0.8228, 0.8228, 0.8228, 1.0, 0.8228, 0.8228, 0.8228, 1.0, 1.0, 1.0, 1.0, 1.0, 1.0, 1.0, 1.0, 1.0, 0.8228, 0.8228, 0.8228, 1.0, 1.0, 1.0, 1.0, 1.0, 0.8228, 0.8228, 0.8228, 1.0, 0.8228, 0.8228, 0.8228, 1.0, 1.0, 1.0, 1.0, 1.0, 1.0, 1.0, 1.0, 1.0, 0.8228, 0.8228, 0.8228, 1.0, 0.8228, 0.8228, 0.8228, 1.0, 1.0, 1.0, 1.0, 1.0, 0.8228, 0.8228, 0.8228, 1.0, 1.0, 1.0, 1.0, 1.0, 1.0, 1.0, 1.0, 1.0, 0.8228, 0.8228, 0.8228, 1.0, 1.0, 1.0, 1.0, 1.0, 0.8228, 0.8228, 0.8228, 1.0, 0.8228, 0.8228, 0.8228, 1.0, 1.0, 1.0, 1.0, 1.0, 1.0, 1.0, 1.0, 1.0, 0.8228, 0.8228, 0.8228, 1.0, 1.0, 1.0, 1.0, 1.0, 0.8228, 0.8228, 0.8228, 1.0, 0.8228, 0.8228, 0.8228, 1.0, 1.0, 1.0, 1.0, 1.0, 1.0, 1.0, 1.0, 1.0, 1.0, 1.0, 1.0, 1.0, 0.8228, 0.8228, 0.8228, 1.0, 0.8228, 0.8228, 0.8228, 1.0, 1.0, 1.0, 1.0, 1.0, 0.8228, 0.8228, 0.8228, 1.0, 1.0, 1.0, 1.0, 1.0, 0.8228, 0.8228, 0.8228, 1.0, 1.0, 1.0, 1.0, 1.0, 0.8228, 0.8228, 0.8228, 1.0, 0.8228, 0.8228, 0.8228, 1.0, 1.0, 1.0, 1.0, 1.0, 1.0, 1.0, 1.0, 1.0, 0.8228, 0.8228, 0.8228, 1.0, 1.0, 1.0, 1.0, 1.0, 0.8228, 0.8228, 0.8228, 1.0, 0.8228, 0.8228, 0.8228, 1.0, 1.0, 1.0, 1.0, 1.0, 1.0, 1.0, 1.0, 1.0, 0.8228, 0.8228, 0.8228, 1.0, 0.8228, 0.8228, 0.8228, 1.0, 1.0, 1.0, 1.0, 1.0, 0.8228, 0.8228, 0.8228, 1.0, 1.0, 1.0, 1.0, 1.0, 1.0, 1.0, 1.0, 1.0, 0.8228, 0.8228, 0.8228, 1.0, 1.0, 1.0, 1.0, 1.0, 0.8228, 0.8228, 0.8228, 1.0, 0.8228, 0.8228, 0.8228, 1.0, 1.0, 1.0, 1.0, 1.0, 1.0, 1.0, 1.0, 1.0, 0.8228, 0.8228, 0.8228, 1.0, 1.0, 1.0, 1.0, 1.0, 0.8228, 0.8228, 0.8228, 1.0, 0.8228, 0.8228, 0.8228, 1.0, 1.0, 1.0, 1.0, 1.0, 1.0, 1.0, 1.0, 1.0, 1.0, 1.0, 1.0, 1.0, 0.8228, 0.8228, 0.8228, 1.0, 0.8228, 0.8228, 0.8228, 1.0, 1.0, 1.0, 1.0, 1.0, 0.8228, 0.8228, 0.8228, 1.0, 1.0, 1.0, 1.0, 1.0, 0.8228, 0.8228, 0.8228, 1.0, 1.0, 1.0, 1.0, 1.0, 0.8228, 0.8228, 0.8228, 1.0, 0.8228, 0.8228, 0.8228, 1.0, 1.0, 1.0, 1.0, 1.0, 1.0, 1.0, 1.0, 1.0, 0.8228, 0.8228, 0.8228, 1.0, 1.0, 1.0, 1.0, 1.0, 0.8228, 0.8228, 0.8228, 1.0, 0.8228, 0.8228, 0.8228, 1.0, 1.0, 1.0, 1.0, 1.0, 1.0, 1.0, 1.0, 1.0, 0.8228, 0.8228, 0.8228, 1.0, 0.8228, 0.8228, 0.8228, 1.0, 1.0, 1.0, 1.0, 1.0, 0.8228, 0.8228, 0.8228, 1.0, 1.0, 1.0, 1.0, 1.0, 1.0, 1.0, 1.0, 1.0, 1.0, 1.0, 1.0, 1.0, 1.0, 1.0, 1.0, 1.0, 1.0, 1.0, 1.0, 1.0, 1.0, 1.0, 1.0, 1.0, 1.0, 1.0, 1.0, 1.0, 1.0, 1.0, 1.0, 1.0, 1.0, 1.0, 1.0, 1.0, 1.0, 1.0, 1.0, 1.0, 1.0, 1.0, 1.0, 1.0, 1.0, 1.0, 1.0, 1.0, 1.0, 1.0, 1.0, 1.0, 1.0, 1.0, 1.0, 1.0, 1.0, 1.0, 1.0, 1.0, 1.0, 1.0, 1.0, 1.0, 1.0, 1.0, 1.0, 1.0, 1.0, 1.0, 1.0, 1.0, 1.0, 1.0, 1.0, 1.0, 1.0, 1.0, 1.0, 1.0, 1.0, 1.0, 1.0, 1.0, 1.0, 1.0, 1.0, 1.0, 1.0, 1.0, 1.0, 1.0, 1.0, 1.0, 1.0, 1.0, 1.0, 1.0, 1.0, 1.0, 1.0, 1.0, 1.0, 1.0, 1.0, 1.0, 1.0, 1.0, 1.0, 1.0, 1.0, 1.0, 1.0, 1.0, 1.0, 1.0, 1.0, 1.0, 1.0, 1.0, 1.0, 1.0, 1.0, 1.0, 1.0, 1.0, 1.0, 1.0, 1.0, 1.0, 1.0, 1.0, 1.0, 1.0, 1.0, 1.0, 1.0, 1.0, 1.0, 1.0, 1.0, 1.0, 1.0, 1.0, 1.0, 1.0, 1.0, 1.0, 1.0, 1.0, 1.0, 1.0, 1.0, 1.0, 1.0, 1.0, 1.0, 1.0, 1.0, 1.0, 1.0, 1.0, 1.0, 1.0, 1.0, 1.0, 1.0, 1.0, 1.0, 1.0, 1.0, 1.0, 1.0, 1.0, 1.0, 1.0, 1.0, 1.0, 1.0, 1.0, 1.0, 1.0, 1.0, 1.0, 1.0, 1.0, 1.0, 1.0, 1.0, 1.0, 1.0, 1.0, 1.0, 1.0, 1.0, 1.0, 1.0, 1.0, 1.0, 1.0, 1.0, 1.0, 1.0, 1.0, 1.0, 1.0, 1.0, 1.0, 1.0, 1.0, 1.0, 1.0, 1.0, 1.0, 1.0, 1.0, 1.0, 1.0, 1.0, 1.0, 1.0, 1.0, 1.0, 1.0, 1.0, 1.0, 1.0, 1.0, 1.0, 1.0, 1.0, 1.0, 1.0, 1.0, 1.0, 1.0, 1.0, 1.0, 1.0, 1.0, 1.0, 1.0, 1.0, 1.0, 1.0, 1.0, 1.0, 1.0, 1.0, 1.0, 1.0, 1.0, 1.0, 1.0, 1.0, 1.0, 1.0, 1.0, 1.0, 1.0, 1.0, 1.0, 1.0, 1.0, 1.0, 1.0, 1.0, 1.0, 1.0, 1.0, 1.0, 1.0, 1.0, 1.0, 1.0, 1.0, 1.0, 1.0, 1.0, 1.0, 1.0, 1.0, 1.0, 1.0, 1.0, 1.0, 1.0, 1.0, 1.0, 1.0, 1.0, 1.0, 1.0, 1.0, 1.0, 1.0, 1.0, 1.0, 1.0, 1.0, 1.0, 1.0, 1.0, 1.0, 1.0, 1.0, 1.0, 1.0, 1.0, 1.0, 1.0, 1.0, 1.0, 1.0, 1.0, 1.0, 1.0, 1.0, 1.0, 1.0, 1.0, 1.0, 1.0, 1.0, 1.0, 1.0, 1.0, 1.0, 1.0, 1.0, 1.0, 1.0, 1.0, 1.0, 1.0, 1.0, 1.0, 1.0, 1.0, 1.0, 1.0, 1.0, 1.0, 1.0, 1.0, 1.0, 1.0, 1.0, 1.0, 1.0, 1.0, 1.0, 1.0, 1.0, 1.0, 1.0, 1.0, 1.0, 1.0, 1.0, 1.0, 1.0, 1.0, 1.0, 1.0, 1.0, 1.0, 1.0, 1.0, 1.0, 1.0, 1.0, 1.0, 1.0, 1.0, 1.0, 1.0, 1.0, 1.0, 1.0, 1.0, 1.0, 1.0, 1.0, 1.0, 1.0, 1.0, 1.0, 1.0, 1.0, 1.0, 1.0, 0.6105, 0.6105, 0.6105, 1.0, 1.0, 1.0, 1.0, 1.0, 0.6105, 0.6105, 0.6105, 1.0, 0.6105, 0.6105, 0.6105, 1.0, 1.0, 1.0, 1.0, 1.0, 1.0, 1.0, 1.0, 1.0, 1.0, 1.0, 1.0, 1.0, 1.0, 1.0, 1.0, 1.0, 1.0, 1.0, 1.0, 1.0, 1.0, 1.0, 1.0, 1.0, 1.0, 1.0, 1.0, 1.0, 0.4397, 0.4397, 0.4397, 1.0, 1.0, 1.0, 1.0, 1.0, 1.0, 1.0, 1.0, 1.0, 0.4397, 0.4397, 0.4397, 1.0, 1.0, 1.0, 1.0, 1.0, 0.4397, 0.4397, 0.4397, 1.0, 0.6105, 0.6105, 0.6105, 1.0, 0.4397, 0.4397, 0.4397, 1.0, 0.4397, 0.4397, 0.4397, 1.0, 0.6105, 0.6105, 0.6105, 1.0, 0.4397, 0.4397, 0.4397, 1.0, 0.6105, 0.6105, 0.6105, 1.0, 1.0, 1.0, 1.0, 1.0, 1.0, 1.0, 1.0, 1.0, 1.0, 1.0, 1.0, 1.0, 1.0, 1.0, 1.0, 1.0, 1.0, 1.0, 1.0, 1.0, 1.0, 1.0, 1.0, 1.0, 1.0, 1.0, 1.0, 1.0, 1.0, 1.0, 1.0, 1.0, 1.0, 1.0, 1.0, 1.0, 1.0, 1.0, 1.0, 1.0, 1.0, 1.0, 1.0, 1.0, 1.0, 1.0, 1.0, 1.0, 1.0, 1.0, 1.0, 1.0, 1.0, 1.0, 1.0, 1.0, 1.0, 1.0, 1.0, 1.0, 1.0, 1.0, 1.0, 1.0, 1.0, 1.0, 1.0, 1.0, 1.0, 1.0, 1.0, 1.0, 1.0, 1.0, 1.0, 1.0, 1.0, 1.0, 1.0, 1.0, 1.0, 1.0, 1.0, 1.0, 1.0, 1.0, 1.0, 1.0, 1.0, 1.0, 1.0, 1.0, 1.0, 1.0, 1.0, 1.0, 1.0, 1.0, 1.0, 1.0, 1.0, 1.0, 1.0, 1.0, 1.0, 1.0, 1.0, 1.0, 1.0, 1.0, 1.0, 1.0, 1.0, 1.0, 1.0, 1.0, 1.0, 1.0, 1.0, 1.0, 1.0, 1.0, 1.0, 1.0, 1.0, 1.0, 1.0, 1.0, 1.0, 1.0, 1.0, 1.0, 1.0, 1.0, 1.0, 1.0, 1.0, 1.0, 1.0, 1.0, 1.0, 1.0, 1.0, 1.0, 1.0, 1.0, 1.0, 1.0, 1.0, 1.0, 1.0, 1.0, 1.0, 1.0, 1.0, 1.0, 1.0, 1.0, 1.0, 1.0, 1.0, 1.0, 1.0, 1.0, 1.0, 1.0, 1.0, 1.0, 1.0, 1.0, 1.0, 1.0, 1.0, 1.0, 1.0, 1.0, 1.0, 1.0, 1.0, 1.0, 1.0, 1.0, 1.0, 1.0, 1.0, 1.0, 1.0, 1.0, 1.0, 1.0, 1.0, 1.0, 1.0, 1.0, 1.0, 1.0, 1.0, 1.0, 1.0, 1.0, 1.0, 1.0, 1.0, 1.0, 1.0, 1.0, 1.0, 1.0, 1.0, 1.0, 1.0, 1.0, 1.0, 1.0, 1.0, 1.0, 1.0, 1.0, 1.0, 1.0, 1.0, 1.0, 1.0, 1.0, 1.0, 1.0, 1.0, 1.0, 1.0, 1.0, 1.0, 1.0, 1.0, 1.0, 1.0, 1.0, 1.0, 1.0, 1.0, 1.0, 1.0, 1.0, 1.0, 1.0, 1.0, 1.0, 1.0, 1.0, 1.0, 1.0, 1.0, 1.0, 1.0, 1.0, 1.0, 1.0, 1.0, 1.0, 1.0, 1.0, 1.0, 1.0, 1.0, 1.0, 1.0, 1.0, 1.0, 1.0, 1.0, 1.0, 1.0, 1.0, 1.0, 1.0, 1.0, 1.0, 1.0, 1.0, 1.0, 1.0, 1.0, 1.0, 1.0, 1.0, 1.0, 1.0, 1.0, 1.0])
me_scene_001.materials.append(mat_basewood_darkbrown_ironteeth)
me_scene_001.update()
me_scene_001.normals_split_custom_set([tuple(v) for v in zip(*[iter([4.061e-05, 0.3826, 0.9239, -3.907e-05, -0.3827, 0.9239, 2.615e-05, -0.3828, 0.9238, 3.97e-05, 0.3828, 0.9239, -3.907e-05, -0.3827, 0.9239, 4.061e-05, 0.3826, 0.9239, 3.97e-05, 0.3828, 0.9239, 4.061e-05, 0.3826, 0.9239, 7.537e-05, 0.9239, 0.3827, 7.537e-05, 0.9239, 0.3827, 4.061e-05, 0.3826, 0.9239, 7.62e-05, 0.9238, 0.3828, 0.0001039, 0.9239, -0.3826, 7.537e-05, 0.9239, 0.3827, 7.62e-05, 0.9238, 0.3828, 3.937e-05, 0.9239, -0.3827, 7.537e-05, 0.9239, 0.3827, 0.0001039, 0.9239, -0.3826, 7.052e-05, 0.3828, -0.9238, 3.937e-05, 0.9239, -0.3827, 0.0001039, 0.9239, -0.3826, 6.967e-06, 0.3827, -0.9239, 3.937e-05, 0.9239, -0.3827, 7.052e-05, 0.3828, -0.9238, -9.274e-06, -0.3826, -0.9239, 6.967e-06, 0.3827, -0.9239, 7.052e-05, 0.3828, -0.9238, -9.028e-06, -0.3827, -0.9239, 6.967e-06, 0.3827, -0.9239, -9.274e-06, -0.3826, -0.9239, -3.907e-05, -0.3827, 0.9239, -4.24e-05, -0.9239, 0.3827, 2.615e-05, -0.3828, 0.9238, 2.615e-05, -0.3828, 0.9238, -4.24e-05, -0.9239, 0.3827, -4.266e-05, -0.9239, 0.3825, -4.24e-05, -0.9239, 0.3827, -7.536e-05, -0.9238, -0.3828, -4.266e-05, -0.9239, 0.3825, -1.068e-05, -0.9239, -0.3827, -7.536e-05, -0.9238, -0.3828, -4.24e-05, -0.9239, 0.3827, -1.068e-05, -0.9239, -0.3827, -9.274e-06, -0.3826, -0.9239, -7.536e-05, -0.9238, -0.3828, -9.028e-06, -0.3827, -0.9239, -9.274e-06, -0.3826, -0.9239, -1.068e-05, -0.9239, -0.3827, 0.6044, -0.336, -0.7224, -0.4856, -0.3813, -0.7866, -0.638, -0.3597, -0.6809, 0.5004, -0.3534, -0.7904, -0.4856, -0.3813, -0.7866, 0.6044, -0.336, -0.7224, 0.9702, 0.1107, 0.2153, 0.5004, -0.3534, -0.7904, 0.6044, -0.336, -0.7224, 0.9962, 0.04519, 0.07454, 0.5004, -0.3534, -0.7904, 0.9702, 0.1107, 0.2153, 0.9702, 0.1107, 0.2153, 0.2703, 0.3545, 0.8951, 0.9962, 0.04519, 0.07454, 0.9962, 0.04519, 0.07454, 0.2703, 0.3545, 0.8951, 0.4201, 0.3337, 0.8439, -0.2735, 0.3401, 0.8997, 0.4201, 0.3337, 0.8439, 0.2703, 0.3545, 0.8951, -0.416, 0.3223, 0.8503, 0.4201, 0.3337, 0.8439, -0.2735, 0.3401, 0.8997, -0.9505, 0.08327, 0.2995, -0.416, 0.3223, 0.8503, -0.2735, 0.3401, 0.8997, -0.9962, 0.006917, 0.08695, -0.416, 0.3223, 0.8503, -0.9505, 0.08327, 0.2995, -0.9505, 0.08327, 0.2995, -0.4856, -0.3813, -0.7866, -0.9962, 0.006917, 0.08695, -0.638, -0.3597, -0.6809, -0.4856, -0.3813, -0.7866, -0.9505, 0.08327, 0.2995, -0.6383, -0.3765, 0.6714, 0.5025, -0.3717, 0.7806, 0.6063, -0.3537, 0.7122, -0.4877, -0.3993, 0.7763, 0.5025, -0.3717, 0.7806, -0.6383, -0.3765, 0.6714, -0.9585, 0.08454, -0.2721, -0.4877, -0.3993, 0.7763, -0.6383, -0.3765, 0.6714, -0.9958, 0.003368, -0.09193, -0.4877, -0.3993, 0.7763, -0.9585, 0.08454, -0.2721, -0.9585, 0.08454, -0.2721, -0.2797, 0.357, -0.8912, -0.9958, 0.003368, -0.09193, -0.9958, 0.003368, -0.09193, -0.2797, 0.357, -0.8912, -0.4107, 0.3341, -0.8484, 0.2782, 0.3654, -0.8883, -0.4107, 0.3341, -0.8484, -0.2797, 0.357, -0.8912, 0.4205, 0.3567, -0.8342, -0.4107, 0.3341, -0.8484, 0.2782, 0.3654, -0.8883, 0.9677, 0.1062, -0.2288, 0.4205, 0.3567, -0.8342, 0.2782, 0.3654, -0.8883, 0.9942, 0.06485, -0.08613, 0.4205, 0.3567, -0.8342, 0.9677, 0.1062, -0.2288, 0.9677, 0.1062, -0.2288, 0.5025, -0.3717, 0.7806, 0.9942, 0.06485, -0.08613, 0.6063, -0.3537, 0.7122, 0.5025, -0.3717, 0.7806, 0.9677, 0.1062, -0.2288, -1.0, 1.46e-06, 1.74e-07, -1.0, 1.49e-06, -7.046e-09, -1.0, 1.68e-06, 7.681e-08, -1.0, 1.475e-06, 1.026e-07, -1.0, 1.49e-06, -7.046e-09, -1.0, 1.46e-06, 1.74e-07, -1.0, 1.475e-06, 1.026e-07, -1.0, 1.46e-06, 1.74e-07, -1.0, 1.516e-06, 2.645e-07, -1.0, 1.49e-06, -7.046e-09, -1.0, 1.475e-06, 1.026e-07, -1.0, 1.514e-06, -6.394e-08, -1.0, 1.49e-06, -7.046e-09, -1.0, 1.514e-06, -6.394e-08, -1.0, 1.499e-06, -2.063e-07, -1.0, 1.49e-06, -7.046e-09, -1.0, 1.499e-06, -2.063e-07, -1.0, 1.456e-06, -2.786e-07, 1.0, -1.379e-06, -4.3e-08, 1.0, -1.382e-06, -4.3e-08, 1.0, -1.47e-06, -1.56e-07, 1.0, -1.376e-06, -4.3e-08, 1.0, -1.382e-06, -4.3e-08, 1.0, -1.379e-06, -4.3e-08, 1.0, -1.376e-06, -4.3e-08, 1.0, -1.379e-06, -4.3e-08, 1.0, -1.225e-06, -7.693e-08, 1.0, -1.382e-06, -4.3e-08, 1.0, -1.376e-06, -4.3e-08, 1.0, -1.379e-06, -4.3e-08, 1.0, -1.382e-06, -4.3e-08, 1.0, -1.379e-06, -4.3e-08, 1.0, -1.242e-06, -7.693e-08, 1.0, -1.379e-06, -4.3e-08, 1.0, -1.376e-06, -4.3e-08, 1.0, -1.452e-06, -1.56e-07, 0.9222, 0.3867, -3.945e-05, 0.9222, -0.3868, 3.777e-05, 0.9221, -0.387, -2.717e-05, 0.9221, 0.3869, -3.859e-05, 0.9222, -0.3868, 3.777e-05, 0.9222, 0.3867, -3.945e-05, 0.9221, 0.3869, -3.859e-05, 0.9222, 0.3867, -3.945e-05, 0.3785, 0.9256, -7.01e-05, 0.3785, 0.9256, -7.01e-05, 0.9222, 0.3867, -3.945e-05, 0.3787, 0.9255, -7.001e-05, -0.3784, 0.9256, -9.825e-05, 0.3785, 0.9256, -7.01e-05, 0.3787, 0.9255, -7.001e-05, -0.3785, 0.9256, -3.501e-05, 0.3785, 0.9256, -7.01e-05, -0.3784, 0.9256, -9.825e-05, -0.9221, 0.3869, -6.772e-05, -0.3785, 0.9256, -3.501e-05, -0.3784, 0.9256, -9.825e-05, -0.9222, 0.3868, -4.043e-06, -0.3785, 0.9256, -3.501e-05, -0.9221, 0.3869, -6.772e-05, -0.9222, -0.3868, 8.877e-06, -0.9222, 0.3868, -4.043e-06, -0.9221, 0.3869, -6.772e-05, -0.9221, -0.3869, 9.119e-06, -0.9222, 0.3868, -4.043e-06, -0.9222, -0.3868, 8.877e-06, 0.9222, -0.3868, 3.777e-05, 0.3785, -0.9256, 3.897e-05, 0.9221, -0.387, -2.717e-05, 0.9221, -0.387, -2.717e-05, 0.3785, -0.9256, 3.897e-05, 0.3784, -0.9256, 3.86e-05, 0.3785, -0.9256, 3.897e-05, -0.3786, -0.9255, 7.201e-05, 0.3784, -0.9256, 3.86e-05, -0.3785, -0.9256, 8.666e-06, -0.3786, -0.9255, 7.201e-05, 0.3785, -0.9256, 3.897e-05, -0.3785, -0.9256, 8.666e-06, -0.9222, -0.3868, 8.877e-06, -0.3786, -0.9255, 7.201e-05, -0.9221, -0.3869, 9.119e-06, -0.9222, -0.3868, 8.877e-06, -0.3785, -0.9256, 8.666e-06, -4.105e-05, 0.3826, -0.9239, 3.885e-05, -0.3827, -0.9239, -2.616e-05, -0.3828, -0.9238, -4.039e-05, 0.3828, -0.9239, 3.885e-05, -0.3827, -0.9239, -4.105e-05, 0.3826, -0.9239, -4.039e-05, 0.3828, -0.9239, -4.105e-05, 0.3826, -0.9239, -7.53e-05, 0.9239, -0.3827, -7.53e-05, 0.9239, -0.3827, -4.105e-05, 0.3826, -0.9239, -7.61e-05, 0.9238, -0.3828, -0.0001037, 0.9239, 0.3826, -7.53e-05, 0.9239, -0.3827, -7.61e-05, 0.9238, -0.3828, -3.93e-05, 0.9239, 0.3827, -7.53e-05, 0.9239, -0.3827, -0.0001037, 0.9239, 0.3826, -7.084e-05, 0.3828, 0.9238, -3.93e-05, 0.9239, 0.3827, -0.0001037, 0.9239, 0.3826, -7.143e-06, 0.3827, 0.9239, -3.93e-05, 0.9239, 0.3827, -7.084e-05, 0.3828, 0.9238, 9.794e-06, -0.3826, 0.9239, -7.143e-06, 0.3827, 0.9239, -7.084e-05, 0.3828, 0.9238, 9.813e-06, -0.3827, 0.9239, -7.143e-06, 0.3827, 0.9239, 9.794e-06, -0.3826, 0.9239, 3.885e-05, -0.3827, -0.9239, 4.237e-05, -0.9239, -0.3827, -2.616e-05, -0.3828, -0.9238, -2.616e-05, -0.3828, -0.9238, 4.237e-05, -0.9239, -0.3827, 4.261e-05, -0.9239, -0.3825, 4.237e-05, -0.9239, -0.3827, 7.556e-05, -0.9238, 0.3828, 4.261e-05, -0.9239, -0.3825, 1.088e-05, -0.9239, 0.3827, 7.556e-05, -0.9238, 0.3828, 4.237e-05, -0.9239, -0.3827, 1.088e-05, -0.9239, 0.3827, 9.794e-06, -0.3826, 0.9239, 7.556e-05, -0.9238, 0.3828, 9.813e-06, -0.3827, 0.9239, 9.794e-06, -0.3826, 0.9239, 1.088e-05, -0.9239, 0.3827, -0.7386, -0.3441, -0.5798, -0.7777, -0.41, 0.4765, -0.6609, -0.3893, 0.6416, -0.7857, -0.3568, -0.5054, -0.7777, -0.41, 0.4765, -0.7386, -0.3441, -0.5798, 0.2045, 0.1229, -0.9711, -0.7857, -0.3568, -0.5054, -0.7386, -0.3441, -0.5798, 0.07664, 0.06027, -0.9952, -0.7857, -0.3568, -0.5054, 0.2045, 0.1229, -0.9711, 0.2045, 0.1229, -0.9711, 0.8908, 0.3656, -0.27, 0.07664, 0.06027, -0.9952, 0.07664, 0.06027, -0.9952, 0.8908, 0.3656, -0.27, 0.8383, 0.3463, -0.421, 0.8989, 0.3417, 0.2741, 0.8383, 0.3463, -0.421, 0.8908, 0.3656, -0.27, 0.8555, 0.318, 0.4085, 0.8383, 0.3463, -0.421, 0.8989, 0.3417, 0.2741, 0.3374, 0.07227, 0.9386, 0.8555, 0.318, 0.4085, 0.8989, 0.3417, 0.2741, 0.09687, -0.02752, 0.9949, 0.8555, 0.318, 0.4085, 0.3374, 0.07227, 0.9386, 0.3374, 0.07227, 0.9386, -0.7777, -0.41, 0.4765, 0.09687, -0.02752, 0.9949, -0.6609, -0.3893, 0.6416, -0.7777, -0.41, 0.4765, 0.3374, 0.07227, 0.9386, 0.6714, -0.371, 0.6415, 0.7963, -0.3364, -0.5028, 0.75, -0.3238, -0.5768, 0.7893, -0.3899, 0.4742, 0.7963, -0.3364, -0.5028, 0.6714, -0.371, 0.6415, -0.3573, 0.07177, 0.9312, 0.7893, -0.3899, 0.4742, 0.6714, -0.371, 0.6415, -0.08885, -0.03084, 0.9956, 0.7893, -0.3899, 0.4742, -0.3573, 0.07177, 0.9312, -0.3573, 0.07177, 0.9312, -0.9076, 0.3249, 0.2658, -0.08885, -0.03084, 0.9956, -0.08885, -0.03084, 0.9956, -0.9076, 0.3249, 0.2658, -0.8598, 0.301, 0.4125, -0.9008, 0.3458, -0.2625, -0.8598, 0.301, 0.4125, -0.9076, 0.3249, 0.2658, -0.8389, 0.3362, -0.428, -0.8598, 0.301, 0.4125, -0.9008, 0.3458, -0.2625, -0.2424, 0.1212, -0.9626, -0.8389, 0.3362, -0.428, -0.9008, 0.3458, -0.2625, -0.07218, 0.06884, -0.995, -0.8389, 0.3362, -0.428, -0.2424, 0.1212, -0.9626, -0.2424, 0.1212, -0.9626, 0.7963, -0.3364, -0.5028, -0.07218, 0.06884, -0.995, 0.75, -0.3238, -0.5768, 0.7963, -0.3364, -0.5028, -0.2424, 0.1212, -0.9626, -0.6044, -0.336, 0.7224, 0.4857, -0.3812, 0.7866, 0.6377, -0.3597, 0.6811, -0.5004, -0.3534, 0.7904, 0.4857, -0.3812, 0.7866, -0.6044, -0.336, 0.7224, -0.9702, 0.1108, -0.2154, -0.5004, -0.3534, 0.7904, -0.6044, -0.336, 0.7224, -0.9962, 0.04512, -0.07444, -0.5004, -0.3534, 0.7904, -0.9702, 0.1108, -0.2154, -0.9702, 0.1108, -0.2154, -0.27, 0.3545, -0.8952, -0.9962, 0.04512, -0.07444, -0.9962, 0.04512, -0.07444, -0.27, 0.3545, -0.8952, -0.4207, 0.3335, -0.8437, 0.2723, 0.3404, -0.9, -0.4207, 0.3335, -0.8437, -0.27, 0.3545, -0.8952, 0.416, 0.3223, -0.8503, -0.4207, 0.3335, -0.8437, 0.2723, 0.3404, -0.9, 0.9505, 0.08327, -0.2995, 0.416, 0.3223, -0.8503, 0.2723, 0.3404, -0.9, 0.9962, 0.006916, -0.08695, 0.416, 0.3223, -0.8503, 0.9505, 0.08327, -0.2995, 0.9505, 0.08327, -0.2995, 0.4857, -0.3812, 0.7866, 0.9962, 0.006916, -0.08695, 0.6377, -0.3597, 0.6811, 0.4857, -0.3812, 0.7866, 0.9505, 0.08327, -0.2995, 0.6383, -0.3765, -0.6714, -0.5025, -0.3717, -0.7806, -0.6063, -0.3537, -0.7122, 0.4877, -0.3993, -0.7763, -0.5025, -0.3717, -0.7806, 0.6383, -0.3765, -0.6714, 0.9585, 0.08454, 0.2721, 0.4877, -0.3993, -0.7763, 0.6383, -0.3765, -0.6714, 0.9958, 0.003367, 0.09193, 0.4877, -0.3993, -0.7763, 0.9585, 0.08454, 0.2721, 0.9585, 0.08454, 0.2721, 0.2796, 0.357, 0.8913, 0.9958, 0.003367, 0.09193, 0.9958, 0.003367, 0.09193, 0.2796, 0.357, 0.8913, 0.4107, 0.3341, 0.8484, -0.2782, 0.3654, 0.8883, 0.4107, 0.3341, 0.8484, 0.2796, 0.357, 0.8913, -0.4207, 0.3566, 0.8341, 0.4107, 0.3341, 0.8484, -0.2782, 0.3654, 0.8883, -0.9676, 0.1063, 0.2289, -0.4207, 0.3566, 0.8341, -0.2782, 0.3654, 0.8883, -0.9942, 0.06481, 0.08609, -0.4207, 0.3566, 0.8341, -0.9676, 0.1063, 0.2289, -0.9676, 0.1063, 0.2289, -0.5025, -0.3717, -0.7806, -0.9942, 0.06481, 0.08609, -0.6063, -0.3537, -0.7122, -0.5025, -0.3717, -0.7806, -0.9676, 0.1063, 0.2289, 1.917e-08, 1.0, 1.458e-07, 1.308e-08, 1.0, 1.389e-07, 2.108e-08, 1.0, 1.389e-07, 1.244e-08, 1.0, 1.458e-07, 1.308e-08, 1.0, 1.389e-07, 1.917e-08, 1.0, 1.458e-07, -0.9999, 0.01002, -7.499e-08, -0.9999, 0.01002, -7.472e-08, -0.9999, 0.01002, -7.501e-08, -0.9999, 0.01002, -7.47e-08, -0.9999, 0.01002, -7.472e-08, -0.9999, 0.01002, -7.499e-08, -1.271e-07, 0.009994, 1.0, -9.109e-08, 0.009994, 1.0, -8.714e-08, 0.009994, 1.0, -1.311e-07, 0.009994, 0.9999, -9.109e-08, 0.009994, 1.0, -1.271e-07, 0.009994, 1.0, -1.956e-08, 1.0, 1.356e-07, 2.108e-08, 1.0, 1.389e-07, -1.893e-08, 1.0, 1.304e-07, 1.917e-08, 1.0, 1.458e-07, 2.108e-08, 1.0, 1.389e-07, -1.956e-08, 1.0, 1.356e-07, 7.639e-08, 0.01002, -0.9999, 7.626e-08, 0.01002, -0.9999, 7.64e-08, 0.01002, -0.9999, 7.625e-08, 0.01002, -0.9999, 7.626e-08, 0.01002, -0.9999, 7.639e-08, 0.01002, -0.9999, -1.0, 0.009994, -1.077e-07, -1.0, 0.009994, -1.075e-07, -1.0, 0.009994, -1.075e-07, -1.0, 0.009994, -1.077e-07, -1.0, 0.009994, -1.075e-07, -1.0, 0.009994, -1.077e-07, -1.283e-08, 1.0, 1.55e-07, -1.893e-08, 1.0, 1.304e-07, -1.093e-08, 1.0, 1.535e-07, -1.956e-08, 1.0, 1.356e-07, -1.893e-08, 1.0, 1.304e-07, -1.283e-08, 1.0, 1.55e-07, 0.9999, 0.01002, 7.798e-08, 0.9999, 0.01002, 7.77e-08, 0.9999, 0.01002, 7.8e-08, 0.9999, 0.01002, 7.768e-08, 0.9999, 0.01002, 7.77e-08, 0.9999, 0.01002, 7.798e-08, 1.589e-07, 0.009994, -1.0, 1.572e-08, 0.009995, -1.0, 0.0, 0.009995, -1.0, 1.748e-07, 0.009994, -0.9999, 1.572e-08, 0.009995, -1.0, 1.589e-07, 0.009994, -1.0, 1.244e-08, 1.0, 1.458e-07, -1.093e-08, 1.0, 1.535e-07, 1.308e-08, 1.0, 1.389e-07, -1.283e-08, 1.0, 1.55e-07, -1.093e-08, 1.0, 1.535e-07, 1.244e-08, 1.0, 1.458e-07, -1.3e-07, 0.01002, 0.9999, -2.363e-07, 0.01002, 0.9999, -1.222e-07, 0.01002, 0.9999, -2.44e-07, 0.01002, 0.9999, -2.363e-07, 0.01002, 0.9999, -1.3e-07, 0.01002, 0.9999, 1.0, 0.009993, 1.108e-07, 0.9999, 0.009995, 1.106e-07, 1.0, 0.009995, 1.105e-07, 1.0, 0.009993, 1.108e-07, 0.9999, 0.009995, 1.106e-07, 1.0, 0.009993, 1.108e-07, -4.885e-12, -1.0, -1.51e-07, -2.882e-12, -1.0, -1.51e-07, -5.518e-12, -1.0, -1.51e-07, -2.675e-12, -1.0, -1.51e-07, -2.882e-12, -1.0, -1.51e-07, -4.885e-12, -1.0, -1.51e-07, 5.019e-12, -1.0, -1.51e-07, -5.518e-12, -1.0, -1.51e-07, 4.806e-12, -1.0, -1.51e-07, -4.885e-12, -1.0, -1.51e-07, -5.518e-12, -1.0, -1.51e-07, 5.019e-12, -1.0, -1.51e-07, 2.804e-12, -1.0, -1.51e-07, 4.806e-12, -1.0, -1.51e-07, 2.165e-12, -1.0, -1.51e-07, 5.019e-12, -1.0, -1.51e-07, 4.806e-12, -1.0, -1.51e-07, 2.804e-12, -1.0, -1.51e-07, -2.675e-12, -1.0, -1.51e-07, 2.165e-12, -1.0, -1.51e-07, -2.882e-12, -1.0, -1.51e-07, 2.804e-12, -1.0, -1.51e-07, 2.165e-12, -1.0, -1.51e-07, -2.675e-12, -1.0, -1.51e-07, -0.6703, 0.2949, -0.681, -0.6716, 0.2831, -0.6847, -0.6717, 0.282, -0.6851, -0.6701, 0.2964, -0.6805, -0.6716, 0.2831, -0.6847, -0.6703, 0.2949, -0.681, -0.0001727, 1.0, -0.0001758, -0.0001727, 1.0, -0.0001758, -0.0001727, 1.0, -0.0001758, -0.0001868, 1.0, -0.0001868, -0.0001868, 1.0, -0.0001868, -0.0001868, 1.0, -0.0001868, 0.6965, 0.1703, 0.6971, 0.6965, 0.1703, 0.6971, 0.6965, 0.1703, 0.6971, 0.6965, 0.1703, 0.6971, 0.6965, 0.1703, 0.6971, 0.6965, 0.1703, 0.6971, -2.977e-10, -1.0, -1.519e-07, -2.977e-10, -1.0, -1.519e-07, -2.977e-10, -1.0, -1.519e-07, -7.942e-08, -1.0, -2.677e-07, -7.942e-08, -1.0, -2.677e-07, -7.942e-08, -1.0, -2.677e-07, 3.74e-08, 1.42e-06, 1.0, -8.524e-09, 1.465e-06, 1.0, 5.75e-08, 1.303e-06, 1.0, 2.377e-08, 1.429e-06, 1.0, -8.524e-09, 1.465e-06, 1.0, 3.74e-08, 1.42e-06, 1.0, 2.377e-08, 1.429e-06, 1.0, 3.74e-08, 1.42e-06, 1.0, 2.749e-07, 1.536e-06, 1.0, -8.524e-09, 1.465e-06, 1.0, 2.377e-08, 1.429e-06, 1.0, -2.081e-07, 1.4e-06, 1.0, -8.524e-09, 1.465e-06, 1.0, -2.081e-07, 1.4e-06, 1.0, -3.791e-07, 1.475e-06, 1.0, -8.524e-09, 1.465e-06, 1.0, -3.791e-07, 1.475e-06, 1.0, 5.499e-07, 1.843e-06, 1.0, 3.009e-07, -1.448e-06, -1.0, 1.546e-07, -1.532e-06, -1.0, -1.203e-07, -1.843e-06, -1.0, 2.555e-07, -1.287e-06, -1.0, 1.546e-07, -1.532e-06, -1.0, 3.009e-07, -1.448e-06, -1.0, 2.555e-07, -1.287e-06, -1.0, 3.009e-07, -1.448e-06, -1.0, 0.0, -4.345e-07, -1.0, 1.546e-07, -1.532e-06, -1.0, 2.555e-07, -1.287e-06, -1.0, 1.073e-07, -1.368e-06, -1.0, 1.546e-07, -1.532e-06, -1.0, 1.073e-07, -1.368e-06, -1.0, -1.718e-08, -1.303e-06, -1.0, 1.073e-07, -1.368e-06, -1.0, 2.555e-07, -1.287e-06, -1.0, 4.812e-07, -1.229e-06, -1.0, 1.0, 1.661e-06, -1.091e-07, 1.0, 1.645e-06, 3.576e-08, 1.0, 2.239e-06, -2.136e-12, 1.0, 1.403e-06, -7.392e-08, 1.0, 1.645e-06, 3.576e-08, 1.0, 1.661e-06, -1.091e-07, 1.0, 1.403e-06, -7.392e-08, 1.0, 1.661e-06, -1.091e-07, 1.0, 1.236e-06, -2.327e-07, 1.0, 1.645e-06, 3.576e-08, 1.0, 1.403e-06, -7.392e-08, 1.0, 1.416e-06, 7.454e-08, 1.0, 1.645e-06, 3.576e-08, 1.0, 1.416e-06, 7.454e-08, 1.0, 1.594e-06, 2.2e-07, 1.0, 1.645e-06, 3.576e-08, 1.0, 1.594e-06, 2.2e-07, 1.0, 1.448e-06, 2.018e-07, -1.0, -1.301e-06, -9.562e-08, -1.0, -1.301e-06, -9.563e-08, -1.0, -1.68e-06, 2.328e-07, -1.0, -1.301e-06, -9.563e-08, -1.0, -1.301e-06, -9.563e-08, -1.0, -1.301e-06, -9.562e-08, -1.0, -1.301e-06, -9.563e-08, -1.0, -1.301e-06, -9.562e-08, -1.0, -5.599e-07, 9.037e-11, -1.0, -1.301e-06, -9.563e-08, -1.0, -1.301e-06, -9.563e-08, -1.0, -1.301e-06, -9.562e-08, -1.0, -1.301e-06, -9.563e-08, -1.0, -1.301e-06, -9.562e-08, -1.0, -5.599e-07, 9.13e-11, -1.0, -1.301e-06, -9.562e-08, -1.0, -1.301e-06, -9.563e-08, -1.0, -1.68e-06, 2.328e-07])] * 3)])
me_pipe_001 = bpy.data.meshes.new('Pipe.001')
me_pipe_001.from_pydata([(-2.98e-08, 0.3, -0.5), (-2.98e-08, 0.3, 0.5), (0.2121, 0.2121, -0.5), (0.2121, 0.2121, 0.5), (0.3, 0.0, -0.5), (0.3, 0.0, 0.5), (0.2121, -0.2121, -0.5), (0.2121, -0.2121, 0.5), (-2.98e-08, -0.3, -0.5), (-2.98e-08, -0.3, 0.5), (-0.2121, -0.2121, -0.5), (-0.2121, -0.2121, 0.5), (-0.3, 0.0, -0.5), (-0.3, 0.0, 0.5), (-0.2121, 0.2121, -0.5), (-0.2121, 0.2121, 0.5), (0.1697, 0.1697, 0.5), (-0.1697, 0.1697, 0.5), (-0.1697, -0.1697, 0.5), (0.1697, -0.1697, 0.5), (-0.24, 0.0, 0.5), (0.24, 0.0, 0.5), (-2.98e-08, 0.24, 0.5), (-2.98e-08, -0.24, 0.5), (-2.98e-08, 0.24, -0.5), (0.24, 0.0, -0.5), (-2.98e-08, -0.24, -0.5), (-0.24, 0.0, -0.5), (-0.1697, 0.1697, -0.5), (0.1697, -0.1697, -0.5), (0.1697, 0.1697, -0.5), (-0.1697, -0.1697, -0.5)], [], [(0, 1, 2), (2, 3, 5), (4, 5, 6), (6, 7, 9), (8, 9, 10), (10, 13, 12), (22, 1, 17), (23, 9, 19), (12, 13, 14), (14, 15, 1), (8, 10, 26), (12, 14, 27), (25, 30, 4), (2, 24, 0), (25, 6, 29), (29, 8, 26), (30, 2, 4), (4, 6, 25), (28, 0, 24), (24, 2, 30), (31, 12, 27), (27, 14, 28), (24, 27, 28), (26, 10, 31), (12, 31, 10), (19, 21, 23), (8, 29, 6), (0, 28, 14), (25, 29, 26), (31, 30, 25), (26, 31, 25), (27, 24, 30), (30, 31, 27), (20, 16, 22), (22, 17, 20), (23, 21, 18), (18, 21, 16), (16, 20, 18), (18, 11, 23), (23, 11, 9), (19, 7, 21), (21, 5, 16), (16, 5, 3), (3, 1, 22), (22, 16, 3), (5, 21, 7), (7, 19, 9), (17, 1, 15), (15, 13, 20), (20, 17, 15), (20, 13, 18), (18, 13, 11), (1, 0, 14), (9, 8, 6), (2, 1, 3), (10, 9, 11), (5, 4, 2), (14, 13, 15), (13, 10, 11), (6, 5, 7)])
me_pipe_001.polygons.foreach_set('use_smooth', [True] * 60)
me_pipe_001.polygons.foreach_set('material_index', [0, 0, 0, 0, 0, 0, 0, 0, 0, 0, 0, 0, 0, 0, 0, 0, 0, 0, 0, 0, 0, 0, 1, 0, 0, 1, 0, 0, 1, 1, 1, 1, 1, 1, 1, 1, 1, 1, 0, 0, 0, 0, 0, 0, 0, 0, 0, 0, 0, 0, 0, 0, 0, 0, 0, 0, 0, 0, 0, 0])
_k = set([(0, 1), (0, 2), (0, 14), (1, 3), (1, 15), (2, 3), (2, 4), (3, 5), (4, 5), (4, 6), (5, 7), (6, 7), (6, 8), (7, 9), (8, 9), (8, 10), (9, 11), (10, 11), (10, 12), (11, 13), (12, 13), (12, 14), (13, 15), (14, 15)])
me_pipe_001.attributes.new('sharp_edge', 'BOOLEAN', 'EDGE').data.foreach_set('value', [ (min(e.vertices), max(e.vertices)) in _k for e in me_pipe_001.edges])
_uv = me_pipe_001.uv_layers.new(name='UVMap')
_uv.uv.foreach_set('vector', [0.4978, 0.5, 0.4978, 1.0, 0.4358, 0.5, 0.4358, 0.5, 0.4358, 1.0, 0.3739, 1.0, 0.3739, 0.5, 0.3739, 1.0, 0.3119, 0.5, 0.3119, 0.5, 0.3119, 1.0, 0.25, 1.0, 0.25, 0.5, 0.25, 1.0, 0.1881, 0.5, 0.1881, 0.5, 0.1261, 1.0, 0.1261, 0.5, 0.8747, 0.7038, 0.8747, 0.7334, 0.8186, 0.6805, 0.8747, 0.545, 0.8747, 0.5154, 0.9309, 0.5682, 0.1261, 0.5, 0.1261, 1.0, 0.06415, 0.5, 0.06415, 0.5, 0.06415, 1.0, 0.002201, 1.0, 0.875, 0.5183, 0.7996, 0.5496, 0.875, 0.5458, 0.7683, 0.625, 0.7996, 0.7004, 0.7958, 0.625, 0.9542, 0.625, 0.931, 0.681, 0.9817, 0.625, 0.9504, 0.7004, 0.875, 0.7042, 0.875, 0.7317, 0.9542, 0.625, 0.9504, 0.5496, 0.931, 0.569, 0.931, 0.569, 0.875, 0.5183, 0.875, 0.5458, 0.931, 0.681, 0.9504, 0.7004, 0.9817, 0.625, 0.9817, 0.625, 0.9504, 0.5496, 0.9542, 0.625, 0.819, 0.681, 0.875, 0.7317, 0.875, 0.7042, 0.875, 0.7042, 0.9504, 0.7004, 0.931, 0.681, 0.819, 0.569, 0.7683, 0.625, 0.7958, 0.625, 0.7958, 0.625, 0.7996, 0.7004, 0.819, 0.681, 0.1465, 0.4999, 0.4999, 0.3535, 0.3535, 0.5, 0.875, 0.5458, 0.7996, 0.5496, 0.819, 0.569, 0.7683, 0.625, 0.819, 0.569, 0.7996, 0.5496, 0.3535, 5.004e-05, 0.4999, 0.1465, 0.1465, 4.998e-05, 0.875, 0.5183, 0.931, 0.569, 0.9504, 0.5496, 0.875, 0.7317, 0.819, 0.681, 0.7996, 0.7004, 4.995e-05, 0.1465, 0.1465, 5.007e-05, 0.3535, 5.001e-05, 0.4999, 0.1465, 4.995e-05, 0.3535, 4.995e-05, 0.1465, 0.3535, 5.001e-05, 0.4999, 0.1465, 4.995e-05, 0.1465, 0.4999, 0.3535, 0.1465, 0.4999, 4.995e-05, 0.3535, 4.995e-05, 0.3535, 0.4999, 0.1465, 0.4999, 0.3535, 4.992e-05, 0.3535, 0.4999, 0.3535, 0.3535, 0.5, 0.3535, 0.5, 0.1465, 0.5, 4.992e-05, 0.3535, 0.1465, 4.998e-05, 0.4999, 0.1465, 4.998e-05, 0.1465, 4.998e-05, 0.1465, 0.4999, 0.1465, 0.4999, 0.3535, 0.4999, 0.3535, 4.992e-05, 0.3535, 4.998e-05, 0.1465, 0.8186, 0.5682, 0.7977, 0.5473, 0.8747, 0.545, 0.8747, 0.545, 0.7977, 0.5473, 0.8747, 0.5154, 0.9309, 0.5682, 0.9518, 0.5473, 0.9541, 0.6244, 0.9541, 0.6244, 0.9837, 0.6244, 0.9309, 0.6805, 0.9309, 0.6805, 0.9837, 0.6244, 0.9518, 0.7014, 0.9518, 0.7014, 0.8747, 0.7334, 0.8747, 0.7038, 0.8747, 0.7038, 0.9309, 0.6805, 0.9518, 0.7014, 0.9837, 0.6244, 0.9541, 0.6244, 0.9518, 0.5473, 0.9518, 0.5473, 0.9309, 0.5682, 0.8747, 0.5154, 0.8186, 0.6805, 0.8747, 0.7334, 0.7977, 0.7014, 0.7977, 0.7014, 0.7657, 0.6244, 0.7953, 0.6244, 0.7953, 0.6244, 0.8186, 0.6805, 0.7977, 0.7014, 0.7953, 0.6244, 0.7657, 0.6244, 0.8186, 0.5682, 0.8186, 0.5682, 0.7657, 0.6244, 0.7977, 0.5473, 0.002201, 1.0, 0.002201, 0.5, 0.06415, 0.5, 0.25, 1.0, 0.25, 0.5, 0.3119, 0.5, 0.4358, 0.5, 0.4978, 1.0, 0.4358, 1.0, 0.1881, 0.5, 0.25, 1.0, 0.1881, 1.0, 0.3739, 1.0, 0.3739, 0.5, 0.4358, 0.5, 0.06415, 0.5, 0.1261, 1.0, 0.06415, 1.0, 0.1261, 1.0, 0.1881, 0.5, 0.1881, 1.0, 0.3119, 0.5, 0.3739, 1.0, 0.3119, 1.0])
me_pipe_001.materials.append(mat_basemetal_ironteeth)
me_pipe_001.materials.append(mat_windowsatlas_ironteeth)
me_pipe_001.update()
me_pipe_001.normals_split_custom_set([tuple(v) for v in zip(*[iter([0.3827, 0.9239, 0.0, 0.3827, 0.9239, 0.0, 0.3827, 0.9239, 0.0, 0.9239, 0.3827, 0.0, 0.9239, 0.3827, 0.0, 0.9239, 0.3827, 0.0, 0.9239, -0.3827, 0.0, 0.9239, -0.3827, 0.0, 0.9239, -0.3827, 0.0, 0.3827, -0.9239, 0.0, 0.3827, -0.9239, 0.0, 0.3827, -0.9239, 0.0, -0.3827, -0.9239, 0.0, -0.3827, -0.9239, 0.0, -0.3827, -0.9239, 0.0, -0.9239, -0.3827, 0.0, -0.9239, -0.3827, 0.0, -0.9239, -0.3827, 0.0, 0.0, 0.0, 1.0, 0.0, 0.0, 1.0, 0.0, 0.0, 1.0, 0.0, 0.0, 1.0, 0.0, 0.0, 1.0, 0.0, 0.0, 1.0, -0.9239, 0.3827, 0.0, -0.9239, 0.3827, 0.0, -0.9239, 0.3827, 0.0, -0.3827, 0.9239, 0.0, -0.3827, 0.9239, 0.0, -0.3827, 0.9239, 0.0, 0.0, 0.0, -1.0, 0.0, 0.0, -1.0, 0.0, 0.0, -1.0, 0.0, 0.0, -1.0, 0.0, 0.0, -1.0, 0.0, 0.0, -1.0, 0.0, 0.0, -1.0, 0.0, 0.0, -1.0, 0.0, 0.0, -1.0, 0.0, 0.0, -1.0, 0.0, 0.0, -1.0, 0.0, 0.0, -1.0, 0.0, 0.0, -1.0, 0.0, 0.0, -1.0, 0.0, 0.0, -1.0, 0.0, 0.0, -1.0, 0.0, 0.0, -1.0, 0.0, 0.0, -1.0, 0.0, 0.0, -1.0, 0.0, 0.0, -1.0, 0.0, 0.0, -1.0, 0.0, 0.0, -1.0, 0.0, 0.0, -1.0, 0.0, 0.0, -1.0, 0.0, 0.0, -1.0, 0.0, 0.0, -1.0, 0.0, 0.0, -1.0, 0.0, 0.0, -1.0, 0.0, 0.0, -1.0, 0.0, 0.0, -1.0, 0.0, 0.0, -1.0, 0.0, 0.0, -1.0, 0.0, 0.0, -1.0, 0.0, 0.0, -1.0, 0.0, 0.0, -1.0, 0.0, 0.0, -1.0, 0.0, 0.0, -1.0, 0.0, 0.0, -1.0, 0.0, 0.0, -1.0, 0.0, 0.0, -1.0, 0.0, 0.0, -1.0, 0.0, 0.0, -1.0, 0.0, 0.0, -1.0, 0.0, 0.0, -1.0, 0.0, 0.0, -1.0, 0.0, 0.0, 1.0, 0.0, 0.0, 1.0, 0.0, 0.0, 1.0, 0.0, 0.0, -1.0, 0.0, 0.0, -1.0, 0.0, 0.0, -1.0, 0.0, 0.0, -1.0, 0.0, 0.0, -1.0, 0.0, 0.0, -1.0, 0.0, 0.0, -1.0, 0.0, 0.0, -1.0, 0.0, 0.0, -1.0, 0.0, 0.0, -1.0, 0.0, 0.0, -1.0, 0.0, 0.0, -1.0, 0.0, 0.0, -1.0, 0.0, 0.0, -1.0, 0.0, 0.0, -1.0, 0.0, 0.0, -1.0, 0.0, 0.0, -1.0, 0.0, 0.0, -1.0, 0.0, 0.0, -1.0, 0.0, 0.0, -1.0, 0.0, 0.0, -1.0, 0.0, 0.0, 1.0, 0.0, 0.0, 1.0, 0.0, 0.0, 1.0, 0.0, 0.0, 1.0, 0.0, 0.0, 1.0, 0.0, 0.0, 1.0, 0.0, 0.0, 1.0, 0.0, 0.0, 1.0, 0.0, 0.0, 1.0, 0.0, 0.0, 1.0, 0.0, 0.0, 1.0, 0.0, 0.0, 1.0, 0.0, 0.0, 1.0, 0.0, 0.0, 1.0, 0.0, 0.0, 1.0, 0.0, 0.0, 1.0, 0.0, 0.0, 1.0, 0.0, 0.0, 1.0, 0.0, 0.0, 1.0, 0.0, 0.0, 1.0, 0.0, 0.0, 1.0, 0.0, 0.0, 1.0, 0.0, 0.0, 1.0, 0.0, 0.0, 1.0, 0.0, 0.0, 1.0, 0.0, 0.0, 1.0, 0.0, 0.0, 1.0, 0.0, 0.0, 1.0, 0.0, 0.0, 1.0, 0.0, 0.0, 1.0, 0.0, 0.0, 1.0, 0.0, 0.0, 1.0, 0.0, 0.0, 1.0, 0.0, 0.0, 1.0, 0.0, 0.0, 1.0, 0.0, 0.0, 1.0, 0.0, 0.0, 1.0, 0.0, 0.0, 1.0, 0.0, 0.0, 1.0, 0.0, 0.0, 1.0, 0.0, 0.0, 1.0, 0.0, 0.0, 1.0, 0.0, 0.0, 1.0, 0.0, 0.0, 1.0, 0.0, 0.0, 1.0, 0.0, 0.0, 1.0, 0.0, 0.0, 1.0, 0.0, 0.0, 1.0, 0.0, 0.0, 1.0, 0.0, 0.0, 1.0, 0.0, 0.0, 1.0, 0.0, 0.0, 1.0, 0.0, 0.0, 1.0, 0.0, 0.0, 1.0, 0.0, 0.0, 1.0, 0.0, 0.0, 1.0, 0.0, 0.0, 1.0, -0.3827, 0.9239, 0.0, -0.3827, 0.9239, 0.0, -0.3827, 0.9239, 0.0, 0.3827, -0.9239, 0.0, 0.3827, -0.9239, 0.0, 0.3827, -0.9239, 0.0, 0.3827, 0.9239, 0.0, 0.3827, 0.9239, 0.0, 0.3827, 0.9239, 0.0, -0.3827, -0.9239, 0.0, -0.3827, -0.9239, 0.0, -0.3827, -0.9239, 0.0, 0.9239, 0.3827, 0.0, 0.9239, 0.3827, 0.0, 0.9239, 0.3827, 0.0, -0.9239, 0.3827, 0.0, -0.9239, 0.3827, 0.0, -0.9239, 0.3827, 0.0, -0.9239, -0.3827, 0.0, -0.9239, -0.3827, 0.0, -0.9239, -0.3827, 0.0, 0.9239, -0.3827, 0.0, 0.9239, -0.3827, 0.0, 0.9239, -0.3827, 0.0])] * 3)])
me_pipe_002 = bpy.data.meshes.new('Pipe.002')
me_pipe_002.from_pydata([(-2.98e-08, 0.3, 0.5), (0.2121, 0.2121, 0.5), (0.3, 0.0, 0.5), (0.2121, -0.2121, 0.5), (-2.98e-08, -0.3, 0.5), (-0.2121, -0.2121, 0.5), (-0.3, 0.0, 0.5), (-0.2121, 0.2121, 0.5), (0.1697, 0.1697, 0.5), (-0.1697, 0.1697, 0.5), (-0.1697, -0.1697, 0.5), (0.1697, -0.1697, 0.5), (-0.24, 0.0, 0.5), (0.24, 0.0, 0.5), (-2.98e-08, 0.24, 0.5), (-2.98e-08, -0.24, 0.5), (-2.185e-08, -0.3, 0.114), (-0.2561, -0.1061, 0.114), (-0.2121, -0.2121, 0.114), (-0.2561, 0.1061, 0.114), (-0.1061, -0.2561, 0.114), (-0.3, 8.274e-09, 0.114), (-0.2121, 0.2121, 0.114), (0.2561, 0.1061, 0.114), (0.1061, 0.2561, 0.114), (0.2561, -0.1061, 0.114), (-2.185e-08, 0.3, 0.114), (0.2121, 0.2121, 0.114), (0.3, 8.274e-09, 0.114), (0.2121, -0.2121, 0.114), (-0.1061, 0.2561, 0.114), (0.1061, -0.2561, 0.114)], [], [(14, 0, 9), (15, 4, 11), (11, 13, 15), (12, 8, 14), (14, 9, 12), (15, 13, 10), (10, 13, 8), (8, 12, 10), (10, 5, 15), (15, 5, 4), (11, 3, 13), (13, 2, 8), (8, 2, 1), (1, 0, 14), (14, 8, 1), (2, 13, 3), (3, 11, 4), (9, 0, 7), (7, 6, 12), (12, 9, 7), (12, 6, 10), (10, 6, 5), (0, 26, 30), (4, 16, 31), (2, 28, 23), (6, 17, 18, 5), (22, 19, 6, 7), (20, 16, 4), (18, 20, 4, 5), (21, 17, 6), (19, 21, 6), (27, 24, 0, 1), (24, 26, 0), (23, 27, 1, 2), (29, 25, 2, 3), (25, 28, 2), (30, 22, 7, 0), (31, 29, 3, 4)])
me_pipe_002.polygons.foreach_set('use_smooth', [True] * 38)
me_pipe_002.polygons.foreach_set('material_index', [0, 0, 1, 1, 1, 1, 1, 1, 0, 0, 0, 0, 0, 0, 0, 0, 0, 0, 0, 0, 0, 0, 0, 0, 0, 0, 0, 0, 0, 0, 0, 0, 0, 0, 0, 0, 0, 0])
_k = set([(0, 1), (0, 7), (0, 26), (1, 2), (1, 27), (2, 3), (2, 28), (3, 4), (3, 29), (4, 5), (4, 16), (5, 6), (5, 18), (6, 7), (6, 21), (7, 22)])
me_pipe_002.attributes.new('sharp_edge', 'BOOLEAN', 'EDGE').data.foreach_set('value', [ (min(e.vertices), max(e.vertices)) in _k for e in me_pipe_002.edges])
_uv = me_pipe_002.uv_layers.new(name='UVMap')
_uv.uv.foreach_set('vector', [0.8747, 0.7038, 0.8747, 0.7334, 0.8186, 0.6805, 0.8747, 0.545, 0.8747, 0.5154, 0.9309, 0.5682, 0.3535, 5.004e-05, 0.4999, 0.1465, 0.1465, 4.998e-05, 4.992e-05, 0.3535, 0.4999, 0.3535, 0.3535, 0.5, 0.3535, 0.5, 0.1465, 0.5, 4.992e-05, 0.3535, 0.1465, 4.998e-05, 0.4999, 0.1465, 4.998e-05, 0.1465, 4.998e-05, 0.1465, 0.4999, 0.1465, 0.4999, 0.3535, 0.4999, 0.3535, 4.992e-05, 0.3535, 4.998e-05, 0.1465, 0.8186, 0.5682, 0.7977, 0.5473, 0.8747, 0.545, 0.8747, 0.545, 0.7977, 0.5473, 0.8747, 0.5154, 0.9309, 0.5682, 0.9518, 0.5473, 0.9541, 0.6244, 0.9541, 0.6244, 0.9837, 0.6244, 0.9309, 0.6805, 0.9309, 0.6805, 0.9837, 0.6244, 0.9518, 0.7014, 0.9518, 0.7014, 0.8747, 0.7334, 0.8747, 0.7038, 0.8747, 0.7038, 0.9309, 0.6805, 0.9518, 0.7014, 0.9837, 0.6244, 0.9541, 0.6244, 0.9518, 0.5473, 0.9518, 0.5473, 0.9309, 0.5682, 0.8747, 0.5154, 0.8186, 0.6805, 0.8747, 0.7334, 0.7977, 0.7014, 0.7977, 0.7014, 0.7657, 0.6244, 0.7953, 0.6244, 0.7953, 0.6244, 0.8186, 0.6805, 0.7977, 0.7014, 0.7953, 0.6244, 0.7657, 0.6244, 0.8186, 0.5682, 0.8186, 0.5682, 0.7657, 0.6244, 0.7977, 0.5473, 0.002201, 1.0, 0.002201, 0.8125, 0.03318, 0.8125, 0.25, 1.0, 0.25, 0.8125, 0.281, 0.8125, 0.3739, 1.0, 0.3739, 0.8125, 0.4049, 0.8125, 0.1261, 1.0, 0.1571, 0.8125, 0.1881, 0.8125, 0.1881, 1.0, 0.06415, 0.8125, 0.09513, 0.8125, 0.1261, 1.0, 0.06415, 1.0, 0.219, 0.8125, 0.25, 0.8125, 0.25, 1.0, 0.1881, 0.8125, 0.219, 0.8125, 0.25, 1.0, 0.1881, 1.0, 0.1261, 0.8125, 0.1571, 0.8125, 0.1261, 1.0, 0.09513, 0.8125, 0.1261, 0.8125, 0.1261, 1.0, 0.4358, 0.8125, 0.4668, 0.8125, 0.4978, 1.0, 0.4358, 1.0, 0.4668, 0.8125, 0.4978, 0.8125, 0.4978, 1.0, 0.4049, 0.8125, 0.4358, 0.8125, 0.4358, 1.0, 0.3739, 1.0, 0.3119, 0.8125, 0.3429, 0.8125, 0.3739, 1.0, 0.3119, 1.0, 0.3429, 0.8125, 0.3739, 0.8125, 0.3739, 1.0, 0.03318, 0.8125, 0.06415, 0.8125, 0.06415, 1.0, 0.002201, 1.0, 0.281, 0.8125, 0.3119, 0.8125, 0.3119, 1.0, 0.25, 1.0])
me_pipe_002.materials.append(mat_basemetal_ironteeth)
me_pipe_002.materials.append(mat_windowsatlas_ironteeth)
me_pipe_002.update()
me_pipe_002.normals_split_custom_set([tuple(v) for v in zip(*[iter([0.0, 0.0, 1.0, 0.0, 0.0, 1.0, 0.0, 0.0, 1.0, 0.0, 0.0, 1.0, 0.0, 0.0, 1.0, 0.0, 0.0, 1.0, 0.0, 0.0, 1.0, 0.0, 0.0, 1.0, 0.0, 0.0, 1.0, 0.0, 0.0, 1.0, 0.0, 0.0, 1.0, 0.0, 0.0, 1.0, 0.0, 0.0, 1.0, 0.0, 0.0, 1.0, 0.0, 0.0, 1.0, 0.0, 0.0, 1.0, 0.0, 0.0, 1.0, 0.0, 0.0, 1.0, 0.0, 0.0, 1.0, 0.0, 0.0, 1.0, 0.0, 0.0, 1.0, 0.0, 0.0, 1.0, 0.0, 0.0, 1.0, 0.0, 0.0, 1.0, 0.0, 0.0, 1.0, 0.0, 0.0, 1.0, 0.0, 0.0, 1.0, 0.0, 0.0, 1.0, 0.0, 0.0, 1.0, 0.0, 0.0, 1.0, 0.0, 0.0, 1.0, 0.0, 0.0, 1.0, 0.0, 0.0, 1.0, 0.0, 0.0, 1.0, 0.0, 0.0, 1.0, 0.0, 0.0, 1.0, 0.0, 0.0, 1.0, 0.0, 0.0, 1.0, 0.0, 0.0, 1.0, 0.0, 0.0, 1.0, 0.0, 0.0, 1.0, 0.0, 0.0, 1.0, 0.0, 0.0, 1.0, 0.0, 0.0, 1.0, 0.0, 0.0, 1.0, 0.0, 0.0, 1.0, 0.0, 0.0, 1.0, 0.0, 0.0, 1.0, 0.0, 0.0, 1.0, 0.0, 0.0, 1.0, 0.0, 0.0, 1.0, 0.0, 0.0, 1.0, 0.0, 0.0, 1.0, 0.0, 0.0, 1.0, 0.0, 0.0, 1.0, 0.0, 0.0, 1.0, 0.0, 0.0, 1.0, 0.0, 0.0, 1.0, 0.0, 0.0, 1.0, 0.0, 0.0, 1.0, 0.0, 0.0, 1.0, 0.0, 0.0, 1.0, 0.0, 0.0, 1.0, 0.0, 0.0, 1.0, 0.0, 0.0, 1.0, 0.0, 0.0, 1.0, -0.3827, 0.9239, 4.573e-08, -0.3827, 0.9239, 0.0, -0.3827, 0.9239, 3.318e-08, 0.3827, -0.9239, 3.026e-08, 0.3827, -0.9239, -8.406e-08, 0.3827, -0.9239, -1.118e-09, 0.9239, 0.3827, 1.337e-08, 0.9239, 0.3827, 1.051e-08, 0.9239, 0.3827, 1.258e-08, -0.9239, -0.3827, -2.93e-08, -0.9239, -0.3827, -2.414e-08, -0.9239, -0.3827, -3.354e-08, -0.9239, -0.3827, -3.354e-08, -0.9239, 0.3827, 0.0, -0.9239, 0.3827, 4.287e-09, -0.9239, 0.3827, 1.933e-09, -0.9239, 0.3827, 0.0, -0.3827, -0.9239, -9.613e-09, -0.3827, -0.9239, -2.356e-08, -0.3827, -0.9239, -4.336e-09, -0.3827, -0.9239, 0.0, -0.3827, -0.9239, -9.613e-09, -0.3827, -0.9239, -4.336e-09, -0.3827, -0.9239, 0.0, -0.9239, -0.3827, -1.051e-08, -0.9239, -0.3827, -2.414e-08, -0.9239, -0.3827, -2.93e-08, -0.9239, 0.3827, 4.287e-09, -0.9239, 0.3827, 1.051e-08, -0.9239, 0.3827, 1.933e-09, 0.3827, 0.9239, 0.0, 0.3827, 0.9239, -2.468e-08, 0.3827, 0.9239, -1.113e-08, 0.3827, 0.9239, 0.0, 0.3827, 0.9239, -2.468e-08, 0.3827, 0.9239, -6.049e-08, 0.3827, 0.9239, -1.113e-08, 0.9239, 0.3827, 1.258e-08, 0.9239, 0.3827, 1.401e-08, 0.9239, 0.3827, 1.401e-08, 0.9239, 0.3827, 1.337e-08, 0.9239, -0.3827, 0.0, 0.9239, -0.3827, -4.287e-09, 0.9239, -0.3827, -1.933e-09, 0.9239, -0.3827, 0.0, 0.9239, -0.3827, -4.287e-09, 0.9239, -0.3827, -1.051e-08, 0.9239, -0.3827, -1.933e-09, -0.3827, 0.9239, 3.318e-08, -0.3827, 0.9239, 5.604e-08, -0.3827, 0.9239, 5.604e-08, -0.3827, 0.9239, 4.573e-08, 0.3827, -0.9239, -1.118e-09, 0.3827, -0.9239, 5.604e-08, 0.3827, -0.9239, 5.604e-08, 0.3827, -0.9239, 3.026e-08])] * 3)])

# ---- objects
ob_base_2 = bpy.data.objects.new('Base.2', me_scene_001)
ob_pipe_002 = bpy.data.objects.new('Pipe.002', me_pipe_001)
ob_pipe_001 = bpy.data.objects.new('Pipe.001', me_pipe_002)

# ---- transforms, parenting, visibility, modifiers, constraints
ob_base_2.location = (0.0, -1.0, 0.0)
ob_base_2.rotation_euler = (1.571, -0.0, 4.712)
ob_base_2.scale = (0.01, 0.01, 0.01)
ob_base_2.color = (0.8, 0.8, 0.8, 1.0)
ob_pipe_002.location = (-0.5, -0.5, 0.5)
ob_pipe_002.rotation_euler = (1.571, 0.3927, 1.78e-08)
ob_pipe_002.scale = (1.0, 1.0, 1.0)
ob_pipe_002.color = (0.8, 0.8, 0.8, 1.0)
ob_pipe_001.location = (-0.5, -0.5, 0.5)
ob_pipe_001.rotation_euler = (1.571, 0.3927, 1.571)
ob_pipe_001.scale = (1.0, 1.0, 1.0)
ob_pipe_001.color = (0.8, 0.8, 0.8, 1.0)

# ---- collection membership
col_pipetintersection_ironteeth.objects.link(ob_base_2)
col_pipetintersection_ironteeth.objects.link(ob_pipe_002)
col_pipetintersection_ironteeth.objects.link(ob_pipe_001)

# ---- scene / render settings (as saved in the file)
scene.frame_start = 1; scene.frame_end = 250; scene.frame_set(0)
scene.render.engine = 'BLENDER_EEVEE_NEXT'
scene.render.fps = 25
scene.cycles.sampling_pattern = 'TABULATED_SOBOL'
scene.view_settings.view_transform = 'Filmic'
bpy.context.view_layer.update()

# ---- added for rendering (the .blend has no active camera and no usable light): camera, sun
cam_auto = bpy.data.cameras.new('AutoCamera')
cam_auto.lens = 50.0
cam_auto.sensor_width = 36.0
cam_auto.clip_end = 1000.0
ob_auto_camera = bpy.data.objects.new('AutoCamera', cam_auto)
scene.collection.objects.link(ob_auto_camera)
ob_auto_camera.location = (1.04699, -2.35639, 1.68357)
ob_auto_camera.rotation_euler = (1.09748, -7.21219e-08, 0.694738)
scene.camera = ob_auto_camera
light_auto_sun = bpy.data.lights.new('AutoSun', 'SUN')
light_auto_sun.energy = 3.0
light_auto_sun.angle = 0.0523599
ob_auto_sun = bpy.data.objects.new('AutoSun', light_auto_sun)
scene.collection.objects.link(ob_auto_sun)
ob_auto_sun.rotation_euler = (0.872665, 0.174533, 0.523599)
bpy.context.view_layer.update()
